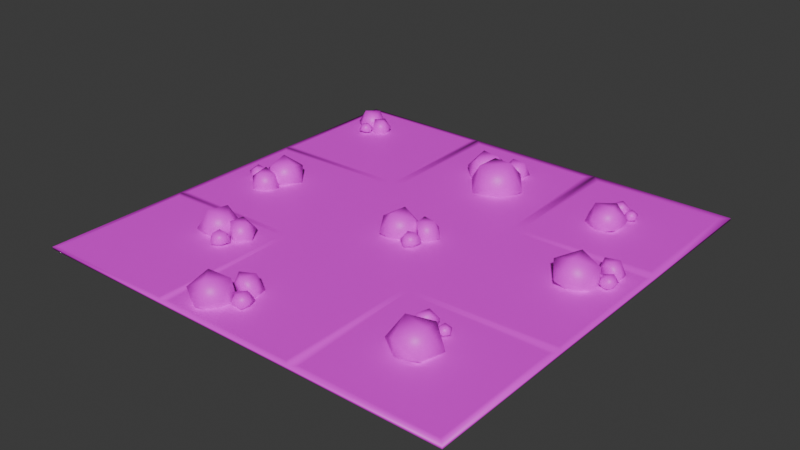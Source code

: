# Source: farm.blend  (saved by Blender 4.1.24; exported with 4.5.12 LTS)
import bpy
from mathutils import Matrix  # noqa: F401  (used for matrix-valued properties, if any)

bpy.ops.wm.read_factory_settings(use_empty=True)
scene = bpy.context.scene
scene.name = 'Scene'

# ---- collections
col_collection = bpy.data.collections.new('Collection'); scene.collection.children.link(col_collection)

# ---- images (referenced by path relative to the original .blend; pixels are not part of the script)
import os
ASSET_DIR = os.environ.get("B2B_ASSET_DIR", "")  # directory of the original .blend (textures are referenced by path, not embedded)
HERE = os.path.dirname(os.path.abspath(__file__))  # packed textures are extracted next to this script under _unpacked/

def load_image(name, relpath, width, height, colorspace="sRGB"):
    """Load a texture the original file referenced (path relative to the .blend, or extracted next to this script)."""
    p = next((c for c in (os.path.join(HERE, relpath), os.path.join(ASSET_DIR, relpath)) if relpath and os.path.exists(c)), "")
    if p:
        img = bpy.data.images.load(p, check_existing=True)
        img.name = name
    else:  # same state as the original file: an image datablock whose file is absent (Cycles renders it pink)
        img = bpy.data.images.new(name, width, height)
        img.source = "FILE"
        img.filepath = "//" + (relpath or name)
    img.colorspace_settings.name = colorspace
    return img
img_farm = load_image('farm', 'farm.png', 1024, 1024, 'sRGB')

# ---- materials (node trees are filled in below, after node groups)
mat_material_006 = bpy.data.materials.new('Material.006')

# ---- material node trees
mat_material_006.use_nodes = True; mat_material_006.node_tree.nodes.clear()
_N = mat_material_006.node_tree.nodes; _L = mat_material_006.node_tree.links
n0 = _N.new('ShaderNodeBsdfPrincipled'); n0.name = 'Principled BSDF'; n0.location = (10, 300)
n1 = _N.new('ShaderNodeOutputMaterial'); n1.name = 'Material Output'; n1.location = (300, 300)
n2 = _N.new('ShaderNodeTexImage'); n2.name = 'Image Texture'; n2.location = (-280, 275)
n2.image = img_farm
_L.new(n0.outputs[0], n1.inputs[0])
_L.new(n2.outputs[0], n0.inputs[0])
n1.is_active_output = True

# ---- world
world_world = bpy.data.worlds.new('World'); scene.world = world_world
world_world.use_nodes = True; world_world.node_tree.nodes.clear()
_N = world_world.node_tree.nodes; _L = world_world.node_tree.links
n0 = _N.new('ShaderNodeOutputWorld'); n0.name = 'World Output'; n0.location = (300, 300)
n1 = _N.new('ShaderNodeBackground'); n1.name = 'Background'; n1.location = (10, 300)
n1.inputs[0].default_value = (0.05088, 0.05088, 0.05088, 1.0)
_L.new(n1.outputs[0], n0.inputs[0])
n0.is_active_output = True
world_world.color = (0.05088, 0.05088, 0.05088)
world_world.use_sun_shadow = False
world_world.sun_shadow_jitter_overblur = 0.0

# ---- meshes
me_plane = bpy.data.meshes.new('Plane')
me_plane.from_pydata([(-1.0, -1.0, 0.0), (1.0, -1.0, 0.0), (-1.0, 1.0, 0.0), (1.0, 1.0, 0.0), (-1.0, 0.3333, 0.0), (-1.0, -0.3333, 0.0), (1.0, -0.3333, 0.0), (1.0, 0.3333, 0.0), (-0.3333, -1.0, 0.0), (0.3333, -1.0, 0.0), (0.3333, 1.0, 0.0), (-0.3333, 1.0, 0.0), (0.3072, -0.3595, 0.0), (-0.3566, -0.3566, 0.0), (0.3031, 0.3031, 0.0), (-0.3584, 0.3083, 0.0), (-0.9767, -0.3566, 0.0), (-0.9767, -0.9767, 0.0), (-0.3584, -0.3083, 0.0), (-0.3566, -0.9767, 0.0), (-0.975, -0.3083, 0.0), (-0.975, 0.3083, 0.0), (-0.3072, -0.3595, 0.0), (-0.3591, 0.3591, 0.0), (-0.3591, 0.9742, 0.0), (-0.9742, 0.9742, 0.0), (-0.9742, 0.3591, 0.0), (-0.3031, 0.3031, 0.0), (-0.3072, -0.9739, 0.0), (0.3031, -0.3031, 0.0), (0.3072, -0.9739, 0.0), (-0.3031, -0.3031, 0.0), (0.3641, -0.3641, 0.0), (-0.3333, -0.3333, 0.0), (0.2982, 0.3684, 0.0), (-0.2982, 0.3684, 0.0), (-0.2982, 0.9649, 0.0), (0.2982, 0.9649, 0.0), (0.3592, 0.3075, 0.0), (-0.3333, 0.3333, 0.0), (0.3641, -0.9692, 0.0), (0.9692, -0.9692, 0.0), (0.9692, -0.3641, 0.0), (0.3592, -0.3075, 0.0), (0.9741, -0.3075, 0.0), (0.3333, -0.3333, 0.0), (0.9741, 0.3075, 0.0), (0.3726, 0.3726, 0.0), (0.9607, 0.3726, 0.0), (0.9607, 0.9607, 0.0), (0.3726, 0.9607, 0.0), (0.3333, 0.3333, 0.0), (-0.04266, -0.08311, 0.01637), (-0.08742, -0.002846, 0.05111), (-0.06806, -0.01063, -0.01785), (0.01899, -0.05509, -0.01658), (0.05343, -0.07478, 0.03506), (-0.01233, -0.04249, 0.1005), (-0.05343, 0.07478, 0.001394), (0.01233, 0.04249, -0.02584), (0.08742, 0.002846, -0.01465), (0.06806, 0.01063, 0.08135), (-0.01899, 0.05509, 0.09127), (0.04266, 0.08311, 0.02009), (-0.6487, -0.5368, 0.01637), (-0.6757, -0.449, 0.05111), (-0.6584, -0.4606, -0.01785), (-0.5825, -0.5223, -0.01658), (-0.553, -0.5487, 0.03506), (-0.6105, -0.5034, 0.1005), (-0.6262, -0.3802, 0.001394), (-0.5687, -0.4255, -0.02584), (-0.5035, -0.4799, -0.01465), (-0.5208, -0.4683, 0.08135), (-0.5967, -0.4066, 0.09127), (-0.5305, -0.3921, 0.02009), (-0.7989, 0.1469, 0.01637), (-0.7072, 0.1521, 0.05111), (-0.7226, 0.1381, -0.01785), (-0.8006, 0.07921, -0.01658), (-0.8334, 0.05682, 0.03506), (-0.7756, 0.1019, 0.1005), (-0.6522, 0.08767, 0.001394), (-0.7099, 0.0426, -0.02584), (-0.7784, -0.007645, -0.01465), (-0.7629, 0.006368, 0.08135), (-0.6849, 0.06528, 0.09127), (-0.6866, -0.002416, 0.02009), (-0.9235, 0.7848, 0.01793), (-0.9102, 0.8531, 0.04424), (-0.9028, 0.8392, -0.007975), (-0.8741, 0.7709, -0.007016), (-0.8638, 0.7427, 0.03209), (-0.8861, 0.7935, 0.08165), (-0.8526, 0.8814, 0.006596), (-0.8303, 0.8306, -0.01402), (-0.8063, 0.771, -0.005553), (-0.8137, 0.785, 0.06714), (-0.8423, 0.8532, 0.07465), (-0.7929, 0.8393, 0.02075), (0.1858, 0.6227, 0.01387), (0.1251, 0.5105, 0.06208), (0.1198, 0.539, -0.03362), (0.1071, 0.674, -0.03186), (0.1045, 0.729, 0.03981), (0.1156, 0.628, 0.1307), (0.008829, 0.4926, -0.006913), (-0.002271, 0.5936, -0.04471), (-0.01169, 0.7111, -0.02918), (-0.00641, 0.6826, 0.1041), (0.006271, 0.5476, 0.1178), (-0.07242, 0.599, 0.01903), (0.05831, 0.08488, -0.001378), (0.1192, 0.07193, -0.03992), (0.07976, 0.03597, -0.03422), (0.05694, 0.04191, 0.03475), (0.07304, 0.07208, 0.06923), (0.1237, 0.103, 0.02627), (0.1359, 0.0009541, -0.03278), (0.1049, -0.009954, 0.01535), (0.0897, 0.001101, 0.07638), (0.1431, 0.05123, 0.07433), (0.1716, 0.05114, 0.006865), (0.1506, -0.01184, 0.03783), (-0.1945, -0.7356, -0.001378), (-0.1382, -0.7089, -0.03992), (-0.1478, -0.7615, -0.03422), (-0.1695, -0.7706, 0.03475), (-0.175, -0.7369, 0.06923), (-0.1535, -0.6815, 0.02627), (-0.08187, -0.7552, -0.03278), (-0.09989, -0.7827, 0.01535), (-0.1187, -0.7832, 0.07638), (-0.1067, -0.7109, 0.07433), (-0.08393, -0.6937, 0.006865), (-0.0624, -0.7564, 0.03783), (-0.5148, -0.3936, -0.001378), (-0.4579, -0.419, -0.03992), (-0.5041, -0.4459, -0.03422), (-0.5252, -0.4354, 0.03475), (-0.5031, -0.4092, 0.06923), (-0.4471, -0.3896, 0.02627), (-0.4565, -0.4919, -0.03278), (-0.4891, -0.4961, 0.01535), (-0.5016, -0.4821, 0.07638), (-0.439, -0.4442, 0.07433), (-0.4111, -0.4503, 0.006865), (-0.4447, -0.5075, 0.03783), (-0.6918, -0.01727, -0.001378), (-0.7301, -0.06644, -0.03992), (-0.7452, -0.01521, -0.03422), (-0.7299, 0.002718, 0.03475), (-0.7098, -0.02494, 0.06923), (-0.7041, -0.084, 0.02627), (-0.8012, -0.05045, -0.03278), (-0.7975, -0.01779, 0.01535), (-0.7809, -0.00894, 0.07638), (-0.7591, -0.07885, 0.07433), (-0.7717, -0.1045, 0.006865), (-0.8192, -0.05811, 0.03783), (-0.783, 0.8327, 0.004497), (-0.7541, 0.7954, -0.02469), (-0.7945, 0.7939, -0.02037), (-0.8048, 0.8085, 0.03185), (-0.7808, 0.8181, 0.05796), (-0.7364, 0.8112, 0.02543), (-0.7791, 0.7462, -0.01928), (-0.8024, 0.7551, 0.01716), (-0.8058, 0.7689, 0.06337), (-0.7504, 0.7718, 0.06182), (-0.7339, 0.7578, 0.01074), (-0.7769, 0.7316, 0.03419), (-0.08614, 0.616, -0.01076), (-0.1163, 0.697, -0.06425), (-0.04479, 0.6775, -0.05634), (-0.03478, 0.6463, 0.03938), (-0.08211, 0.6428, 0.08723), (-0.156, 0.6791, 0.02761), (-0.04555, 0.7693, -0.05433), (-0.009702, 0.7411, 0.01245), (-0.01135, 0.7151, 0.09715), (-0.1098, 0.7403, 0.0943), (-0.1309, 0.7739, 0.0006797), (-0.04152, 0.7961, 0.04366), (0.5818, 0.6995, 0.006517), (0.601, 0.7369, -0.01945), (0.6174, 0.7049, -0.01561), (0.6095, 0.6911, 0.03085), (0.5927, 0.7069, 0.05408), (0.5815, 0.7452, 0.02514), (0.65, 0.7352, -0.01463), (0.6517, 0.7131, 0.01778), (0.6418, 0.7052, 0.0589), (0.6186, 0.7487, 0.05751), (0.6237, 0.7673, 0.01207), (0.661, 0.7425, 0.03293), (0.8051, 0.2552, 0.001458), (0.8587, 0.2676, -0.03257), (0.8405, 0.2241, -0.02753), (0.82, 0.2203, 0.03335), (0.8217, 0.2505, 0.06379), (0.8506, 0.2941, 0.02586), (0.8985, 0.217, -0.02626), (0.8778, 0.1967, 0.01622), (0.8615, 0.1999, 0.0701), (0.8855, 0.2599, 0.06829), (0.9084, 0.2705, 0.008734), (0.9151, 0.2123, 0.03607), (0.07149, -0.03597, 0.002724), (0.1079, -0.01554, 0.02594), (0.1112, -0.03104, -0.005263), (0.08385, -0.0698, -0.003689), (0.06574, -0.08002, 0.02016), (0.07768, -0.04418, 0.04934), (0.1474, -0.0405, 0.01629), (0.1308, -0.0726, 0.004697), (0.1053, -0.105, 0.01052), (0.09856, -0.08683, 0.05415), (0.1246, -0.04698, 0.05772), (0.1416, -0.08456, 0.03373), (-0.1107, -0.8237, 0.002724), (-0.09415, -0.7854, 0.02594), (-0.08205, -0.7956, -0.005263), (-0.0803, -0.8431, -0.003689), (-0.08848, -0.8622, 0.02016), (-0.1008, -0.8264, 0.04934), (-0.04759, -0.7812, 0.01629), (-0.04132, -0.8168, 0.004697), (-0.04192, -0.858, 0.01052), (-0.05827, -0.8477, 0.05415), (-0.06178, -0.8002, 0.05772), (-0.02542, -0.8197, 0.03373), (-0.5272, -0.5146, 0.002724), (-0.4874, -0.5022, 0.02594), (-0.4873, -0.518, -0.005263), (-0.5222, -0.5502, -0.003689), (-0.542, -0.5564, 0.02016), (-0.5229, -0.5239, 0.04934), (-0.4539, -0.5348, 0.01629), (-0.4769, -0.5628, 0.004697), (-0.5086, -0.5891, 0.01052), (-0.5113, -0.57, 0.05415), (-0.4776, -0.5364, 0.05772), (-0.4687, -0.5767, 0.03373), (-0.8063, 0.02363, 0.002724), (-0.8038, -0.01801, 0.02594), (-0.8193, -0.01429, -0.005263), (-0.8422, 0.02728, -0.003689), (-0.8435, 0.04803, 0.02016), (-0.8164, 0.02164, 0.04934), (-0.8435, -0.04268, 0.01629), (-0.8652, -0.0137, 0.004697), (-0.8832, 0.02336, 0.01052), (-0.8639, 0.02148, 0.05415), (-0.8394, -0.01934, 0.05772), (-0.8807, -0.01828, 0.03373), (-0.8344, 0.7563, 0.007603), (-0.8034, 0.7504, 0.02518), (-0.809, 0.7398, 0.001555), (-0.8438, 0.7307, 0.002747), (-0.8593, 0.7337, 0.02081), (-0.8349, 0.7486, 0.04289), (-0.7927, 0.7166, 0.01788), (-0.818, 0.7062, 0.009096), (-0.8486, 0.6999, 0.01351), (-0.8436, 0.7137, 0.04654), (-0.8091, 0.724, 0.04924), (-0.8176, 0.694, 0.03108), (0.04563, 0.7213, -0.005067), (-0.005356, 0.7487, 0.02715), (0.01028, 0.7642, -0.01615), (0.07607, 0.761, -0.01397), (0.1015, 0.7474, 0.01914), (0.05065, 0.7347, 0.05962), (-0.005534, 0.8136, 0.01376), (0.04445, 0.818, -0.002329), (0.1013, 0.8123, 0.005753), (0.08508, 0.7909, 0.06631), (0.01903, 0.7917, 0.07126), (0.05036, 0.8397, 0.03797), (0.6627, 0.6868, 0.009281), (0.6558, 0.714, 0.02492), (0.6665, 0.7135, 0.0039), (0.6869, 0.6889, 0.004961), (0.6903, 0.6753, 0.02103), (0.6691, 0.6894, 0.04068), (0.679, 0.7353, 0.01842), (0.697, 0.7189, 0.01061), (0.7135, 0.6966, 0.01453), (0.7005, 0.6954, 0.04393), (0.6792, 0.7194, 0.04633), (0.7067, 0.7238, 0.03017), (0.8607, 0.1635, 0.005079), (0.8822, 0.1934, 0.02557), (0.8907, 0.1822, -0.001972), (0.8833, 0.141, -0.0005821), (0.8726, 0.1261, 0.02047), (0.8688, 0.1592, 0.04623), (0.9232, 0.1882, 0.01706), (0.9218, 0.1563, 0.00682), (0.9135, 0.1208, 0.01196), (0.9014, 0.1329, 0.05048), (0.9073, 0.1745, 0.05363), (0.935, 0.1508, 0.03245), (-1.0, -1.0, -0.01), (1.0, -1.0, -0.01), (-1.0, 1.0, -0.01), (1.0, 1.0, -0.01), (-1.0, 0.3333, -0.01), (-1.0, -0.3333, -0.01), (1.0, -0.3333, -0.01), (1.0, 0.3333, -0.01), (-0.3333, -1.0, -0.01), (0.3333, -1.0, -0.01), (0.3333, 1.0, -0.01), (-0.3333, 1.0, -0.01), (0.3072, -0.3595, -0.01), (-0.3566, -0.3566, -0.01), (0.3031, 0.3031, -0.01), (-0.3584, 0.3083, -0.01), (-0.9767, -0.3566, -0.01), (-0.9767, -0.9767, -0.01), (-0.3584, -0.3083, -0.01), (-0.3566, -0.9767, -0.01), (-0.975, -0.3083, -0.01), (-0.975, 0.3083, -0.01), (-0.3072, -0.3595, -0.01), (-0.3591, 0.3591, -0.01), (-0.3591, 0.9742, -0.01), (-0.9742, 0.9742, -0.01), (-0.9742, 0.3591, -0.01), (-0.3031, 0.3031, -0.01), (-0.3072, -0.9739, -0.01), (0.3031, -0.3031, -0.01), (0.3072, -0.9739, -0.01), (-0.3031, -0.3031, -0.01), (0.3641, -0.3641, -0.01), (-0.3333, -0.3333, -0.01), (0.2982, 0.3684, -0.01), (-0.2982, 0.3684, -0.01), (-0.2982, 0.9649, -0.01), (0.2982, 0.9649, -0.01), (0.3592, 0.3075, -0.01), (-0.3333, 0.3333, -0.01), (0.3641, -0.9692, -0.01), (0.9692, -0.9692, -0.01), (0.9692, -0.3641, -0.01), (0.3592, -0.3075, -0.01), (0.9741, -0.3075, -0.01), (0.3333, -0.3333, -0.01), (0.9741, 0.3075, -0.01), (0.3726, 0.3726, -0.01), (0.9607, 0.3726, -0.01), (0.9607, 0.9607, -0.01), (0.3726, 0.9607, -0.01), (0.3333, 0.3333, -0.01), (-0.03824, -0.0743, 0.01807), (-0.07797, -0.002532, 0.04783), (-0.06146, -0.009372, -0.01045), (0.01745, -0.04962, -0.008353), (0.04774, -0.06663, 0.03401), (-0.01101, -0.03795, 0.09172), (-0.04798, 0.06716, 0.00487), (0.01151, 0.03901, -0.0165), (0.07905, 0.002719, -0.009168), (0.06078, 0.009493, 0.0746), (-0.01695, 0.04919, 0.08345), (0.03819, 0.07421, 0.02091), (-0.1746, -0.9588, 0.01615), (-0.2648, -0.9193, 0.05191), (-0.2441, -0.9138, -0.01811), (-0.1394, -0.8947, -0.01559), (-0.09807, -0.8888, 0.0353), (-0.1751, -0.9043, 0.1046), (-0.287, -0.8309, 0.000296), (-0.2097, -0.8144, -0.02538), (-0.1187, -0.7998, -0.01657), (-0.1411, -0.8066, 0.08407), (-0.2443, -0.8254, 0.09471), (-0.2099, -0.7613, 0.01957), (-0.6425, -0.5291, 0.01807), (-0.6664, -0.4507, 0.04783), (-0.6516, -0.4608, -0.01045), (-0.5829, -0.5166, -0.008353), (-0.5568, -0.5396, 0.03401), (-0.6083, -0.4993, 0.09172), (-0.6225, -0.3888, 0.00487), (-0.5702, -0.4287, -0.0165), (-0.5117, -0.4783, -0.009168), (-0.5282, -0.4679, 0.0746), (-0.5959, -0.4128, 0.08345), (-0.5368, -0.3999, 0.02091), (-0.7929, 0.1391, 0.01807), (-0.711, 0.1435, 0.04783), (-0.7244, 0.1316, -0.01045), (-0.795, 0.07821, -0.008353), (-0.8235, 0.05838, 0.03401), (-0.7721, 0.09871, 0.09172), (-0.6614, 0.08609, 0.00487), (-0.7127, 0.04486, -0.0165), (-0.7748, -6.629e-05, -0.009168), (-0.7608, 0.01342, 0.0746), (-0.6911, 0.06602, 0.08345), (-0.6927, 0.005497, 0.02091), (-0.9144, 0.7887, 0.01964), (-0.9028, 0.8473, 0.04096), (-0.8969, 0.8359, -0.0005751), (-0.8718, 0.7761, 0.001215), (-0.8629, 0.7526, 0.03103), (-0.8822, 0.7961, 0.07284), (-0.8534, 0.8721, 0.01007), (-0.8332, 0.8285, -0.004683), (-0.8127, 0.7763, -6.922e-05), (-0.82, 0.7888, 0.06038), (-0.8445, 0.8474, 0.06683), (-0.8021, 0.8354, 0.02158), (0.176, 0.6217, 0.01557), (0.1197, 0.5183, 0.05881), (0.1152, 0.5439, -0.02622), (0.1033, 0.6698, -0.02363), (0.1007, 0.7199, 0.03876), (0.1111, 0.6267, 0.1219), (0.01234, 0.5013, -0.003436), (0.001103, 0.5948, -0.03537), (-0.0071, 0.7041, -0.0237), (-0.001545, 0.6771, 0.0973), (0.01016, 0.5525, 0.11), (-0.06251, 0.6, 0.01986), (0.6899, 0.5462, 0.01576), (0.6027, 0.525, 0.04753), (0.6145, 0.54, -0.01415), (0.6801, 0.6124, -0.01124), (0.7063, 0.6393, 0.03272), (0.6593, 0.5855, 0.09537), (0.5375, 0.5764, 0.001436), (0.5839, 0.6318, -0.02008), (0.6422, 0.6928, -0.01374), (0.6297, 0.6748, 0.07665), (0.5656, 0.6041, 0.08633), (0.555, 0.6696, 0.01857), (0.741, 0.01896, 0.02962), (0.6797, 0.1073, 0.07134), (0.69, 0.09505, -0.006996), (0.8014, 0.05978, -0.01899), (0.8531, 0.04924, 0.02977), (0.7832, 0.08081, 0.1158), (0.693, 0.1993, 0.003192), (0.7716, 0.173, -0.03543), (0.8683, 0.141, -0.03902), (0.8609, 0.1558, 0.07317), (0.7537, 0.1918, 0.09933), (0.8055, 0.2287, 0.003509), (0.6738, -0.7146, 0.01673), (0.573, -0.7264, 0.07536), (0.5764, -0.7224, -0.005752), (0.6595, -0.6402, -0.03028), (0.7015, -0.5998, 0.01372), (0.6534, -0.6475, 0.1093), (0.4878, -0.6689, 0.01919), (0.5428, -0.6113, -0.0286), (0.6173, -0.5407, -0.04325), (0.6184, -0.5412, 0.07204), (0.5389, -0.6194, 0.1106), (0.5165, -0.5542, 0.0162), (0.06591, 0.07909, 0.001581), (0.1173, 0.06699, -0.03145), (0.08582, 0.03863, -0.02673), (0.06656, 0.04446, 0.03375), (0.07818, 0.0674, 0.06204), (0.1209, 0.09346, 0.02512), (0.1328, 0.007052, -0.02548), (0.1088, -0.0008774, 0.01689), (0.09331, 0.007189, 0.06932), (0.1375, 0.04912, 0.06628), (0.162, 0.04904, 0.008496), (0.1447, -0.0042, 0.03529), (-0.1849, -0.7356, 0.001581), (-0.1367, -0.714, -0.03145), (-0.1445, -0.7557, -0.02673), (-0.1634, -0.7627, 0.03375), (-0.1681, -0.7375, 0.06204), (-0.1499, -0.6908, 0.02512), (-0.08803, -0.7522, -0.02548), (-0.1023, -0.7731, 0.01689), (-0.1195, -0.7761, 0.06932), (-0.1098, -0.716, 0.06628), (-0.09032, -0.7012, 0.008496), (-0.07175, -0.754, 0.03529), (-0.5086, -0.4009, 0.001581), (-0.4609, -0.4234, -0.03145), (-0.4976, -0.4446, -0.02673), (-0.5152, -0.4349, 0.03375), (-0.4991, -0.4149, 0.06204), (-0.4518, -0.3983, 0.02512), (-0.4582, -0.4853, -0.02548), (-0.4834, -0.488, 0.01689), (-0.4968, -0.4769, 0.06932), (-0.4448, -0.4451, 0.06628), (-0.4209, -0.4503, 0.008496), (-0.4489, -0.4988, 0.03529), (-0.7004, -0.02158, 0.001581), (-0.7337, -0.06254, -0.03145), (-0.7455, -0.02183, -0.02673), (-0.7318, -0.007047, 0.03375), (-0.7162, -0.02751, 0.06204), (-0.7115, -0.07735, 0.02512), (-0.7944, -0.05033, -0.02548), (-0.791, -0.02526, 0.01689), (-0.777, -0.01485, 0.06932), (-0.7586, -0.07294, 0.06628), (-0.7694, -0.09491, 0.008496), (-0.8097, -0.05612, 0.03529), (-0.781, 0.8234, 0.007456), (-0.7588, 0.7929, -0.01621), (-0.7882, 0.792, -0.01288), (-0.7958, 0.8042, 0.03085), (-0.7799, 0.8112, 0.05077), (-0.7446, 0.8057, 0.02428), (-0.7776, 0.7529, -0.01198), (-0.7936, 0.7595, 0.0187), (-0.7991, 0.7712, 0.05631), (-0.756, 0.7738, 0.05376), (-0.7427, 0.7624, 0.01237), (-0.7765, 0.7413, 0.03165), (-0.08532, 0.6255, -0.0078), (-0.1111, 0.698, -0.05578), (-0.05029, 0.6812, -0.04885), (-0.04209, 0.6531, 0.03838), (-0.08091, 0.6496, 0.08004), (-0.1465, 0.6819, 0.02646), (-0.04905, 0.7634, -0.04704), (-0.01946, 0.7395, 0.01399), (-0.01842, 0.7149, 0.09009), (-0.105, 0.7368, 0.08625), (-0.124, 0.7668, 0.002311), (-0.0448, 0.787, 0.04112), (0.5894, 0.7054, 0.009477), (0.6052, 0.7337, -0.01097), (0.6164, 0.7114, -0.008115), (0.6096, 0.701, 0.02985), (0.5986, 0.7106, 0.04689), (0.59, 0.7401, 0.02399), (0.6434, 0.7338, -0.007334), (0.6439, 0.7193, 0.01932), (0.6369, 0.7103, 0.05183), (0.6192, 0.7428, 0.04946), (0.6232, 0.7574, 0.0137), (0.652, 0.7388, 0.03039), (0.8144, 0.2532, 0.004417), (0.859, 0.2623, -0.02409), (0.8449, 0.2291, -0.02004), (0.8277, 0.2267, 0.03235), (0.8283, 0.2484, 0.0566), (0.8522, 0.2843, 0.02471), (0.8931, 0.2212, -0.01896), (0.8775, 0.2066, 0.01776), (0.8622, 0.2069, 0.06304), (0.8814, 0.2557, 0.06024), (0.9005, 0.2645, 0.01037), (0.9065, 0.2167, 0.03353), (0.5023, -0.5343, 0.004417), (0.5158, -0.4909, -0.02409), (0.5381, -0.5193, -0.02004), (0.5319, -0.5355, 0.03235), (0.5132, -0.5245, 0.0566), (0.4932, -0.4863, 0.02471), (0.5682, -0.4808, -0.01896), (0.5735, -0.5016, 0.01776), (0.5658, -0.5148, 0.06304), (0.5324, -0.4745, 0.06024), (0.5338, -0.4534, 0.01037), (0.5786, -0.4713, 0.03353), (0.07878, -0.04086, 0.007513), (0.1075, -0.02543, 0.02449), (0.1095, -0.03612, 0.003182), (0.08722, -0.06723, 0.005365), (0.07468, -0.07556, 0.02049), (0.08404, -0.04772, 0.04248), (0.1384, -0.0443, 0.01836), (0.1252, -0.06956, 0.01243), (0.1051, -0.09572, 0.01429), (0.1003, -0.08098, 0.04624), (0.1206, -0.0499, 0.04902), (0.1336, -0.07908, 0.0313), (-0.1019, -0.8231, 0.007513), (-0.08843, -0.7934, 0.02449), (-0.08032, -0.8007, 0.003182), (-0.07918, -0.839, 0.005365), (-0.08409, -0.8532, 0.02049), (-0.09355, -0.8254, 0.04248), (-0.05245, -0.7897, 0.01836), (-0.04759, -0.8178, 0.01243), (-0.0477, -0.8508, 0.01429), (-0.06042, -0.8419, 0.04624), (-0.06316, -0.8049, 0.04902), (-0.0351, -0.8202, 0.0313), (-0.5211, -0.5209, 0.007513), (-0.4898, -0.5118, 0.02449), (-0.49, -0.5227, 0.003182), (-0.5183, -0.5484, 0.005365), (-0.5323, -0.5539, 0.02049), (-0.5174, -0.5287, 0.04248), (-0.4635, -0.5367, 0.01836), (-0.4817, -0.5586, 0.01243), (-0.5068, -0.58, 0.01429), (-0.5084, -0.5646, 0.04624), (-0.4821, -0.5384, 0.04902), (-0.4754, -0.5697, 0.0313), (-0.8139, 0.01921, 0.007513), (-0.8126, -0.01337, 0.02449), (-0.8231, -0.01054, 0.003182), (-0.8413, 0.02312, 0.005365), (-0.8433, 0.03804, 0.02049), (-0.8224, 0.01747, 0.04248), (-0.843, -0.03291, 0.01836), (-0.86, -0.01003, 0.01243), (-0.8747, 0.01949, 0.01429), (-0.8594, 0.01734, 0.04624), (-0.8403, -0.01449, 0.04902), (-0.8722, -0.01346, 0.0313), (-0.832, 0.7479, 0.01239), (-0.8101, 0.7431, 0.02373), (-0.8136, 0.737, 0.01), (-0.8396, 0.7305, 0.0118), (-0.8496, 0.7313, 0.02113), (-0.8323, 0.7418, 0.03604), (-0.8021, 0.7196, 0.01995), (-0.8203, 0.7121, 0.01683), (-0.8428, 0.7071, 0.01728), (-0.8385, 0.717, 0.03863), (-0.814, 0.7244, 0.04054), (-0.8202, 0.7033, 0.02865), (0.04586, 0.7301, -0.0002776), (0.00318, 0.7537, 0.0257), (0.01548, 0.7655, -0.007707), (0.07209, 0.7624, -0.004913), (0.09296, 0.7525, 0.01946), (0.05023, 0.742, 0.05277), (0.002507, 0.808, 0.01583), (0.04486, 0.8117, 0.005407), (0.09363, 0.8071, 0.009523), (0.07919, 0.7892, 0.05839), (0.02362, 0.7899, 0.06256), (0.05003, 0.83, 0.03553), (0.6693, 0.6926, 0.01407), (0.6653, 0.7111, 0.02347), (0.671, 0.7105, 0.01235), (0.6853, 0.6928, 0.01401), (0.6884, 0.6851, 0.02136), (0.6742, 0.6946, 0.03383), (0.6803, 0.7257, 0.02049), (0.6926, 0.7143, 0.01835), (0.7045, 0.6988, 0.0183), (0.6953, 0.6987, 0.03601), (0.681, 0.7148, 0.03763), (0.6993, 0.7175, 0.02773), (0.8694, 0.1621, 0.009868), (0.8861, 0.1843, 0.02412), (0.8913, 0.1769, 0.006473), (0.8852, 0.1448, 0.008472), (0.8788, 0.1339, 0.0208), (0.876, 0.1587, 0.03937), (0.9166, 0.1809, 0.01913), (0.9155, 0.1567, 0.01456), (0.9094, 0.1292, 0.01573), (0.9005, 0.1389, 0.04257), (0.905, 0.1701, 0.04493), (0.9254, 0.1523, 0.03002), (0.6086, -0.5301, 0.009868), (0.5972, -0.5048, 0.02412), (0.6062, -0.5037, 0.006473), (0.6314, -0.5246, 0.008472), (0.6378, -0.5354, 0.0208), (0.6148, -0.5259, 0.03937), (0.6149, -0.4797, 0.01913), (0.6356, -0.4923, 0.01456), (0.6567, -0.5109, 0.01573), (0.6439, -0.514, 0.04257), (0.6187, -0.4951, 0.04493), (0.6441, -0.4857, 0.03002)], [], [(47, 48, 49, 50), (40, 41, 42, 32), (43, 44, 46, 38), (20, 18, 15, 21), (31, 29, 14, 27), (17, 19, 13, 16), (28, 30, 12, 22), (26, 23, 24, 25), (35, 34, 37, 36), (17, 16, 5, 0), (16, 13, 33, 5), (19, 17, 0, 8), (13, 19, 8, 33), (20, 21, 4, 5), (18, 20, 5, 33), (21, 15, 39, 4), (15, 18, 33, 39), (25, 24, 11, 2), (26, 25, 2, 4), (23, 26, 4, 39), (24, 23, 39, 11), (30, 28, 8, 9), (22, 12, 45, 33), (28, 22, 33, 8), (12, 30, 9, 45), (29, 31, 33, 45), (27, 14, 51, 39), (31, 27, 39, 33), (14, 29, 45, 51), (36, 37, 10, 11), (34, 35, 39, 51), (35, 36, 11, 39), (37, 34, 51, 10), (41, 40, 9, 1), (42, 41, 1, 6), (32, 42, 6, 45), (40, 32, 45, 9), (46, 44, 6, 7), (44, 43, 45, 6), (38, 46, 7, 51), (43, 38, 51, 45), (49, 48, 7, 3), (50, 49, 3, 10), (48, 47, 51, 7), (47, 50, 10, 51), (52, 53, 54), (53, 52, 57), (52, 54, 55), (52, 55, 56), (52, 56, 57), (53, 57, 62), (54, 53, 58), (55, 54, 59), (56, 55, 60), (57, 56, 61), (53, 62, 58), (54, 58, 59), (55, 59, 60), (56, 60, 61), (57, 61, 62), (58, 62, 63), (59, 58, 63), (60, 59, 63), (61, 60, 63), (62, 61, 63), (64, 65, 66), (65, 64, 69), (64, 66, 67), (64, 67, 68), (64, 68, 69), (65, 69, 74), (66, 65, 70), (67, 66, 71), (68, 67, 72), (69, 68, 73), (65, 74, 70), (66, 70, 71), (67, 71, 72), (68, 72, 73), (69, 73, 74), (70, 74, 75), (71, 70, 75), (72, 71, 75), (73, 72, 75), (74, 73, 75), (76, 77, 78), (77, 76, 81), (76, 78, 79), (76, 79, 80), (76, 80, 81), (77, 81, 86), (78, 77, 82), (79, 78, 83), (80, 79, 84), (81, 80, 85), (77, 86, 82), (78, 82, 83), (79, 83, 84), (80, 84, 85), (81, 85, 86), (82, 86, 87), (83, 82, 87), (84, 83, 87), (85, 84, 87), (86, 85, 87), (88, 89, 90), (89, 88, 93), (88, 90, 91), (88, 91, 92), (88, 92, 93), (89, 93, 98), (90, 89, 94), (91, 90, 95), (92, 91, 96), (93, 92, 97), (89, 98, 94), (90, 94, 95), (91, 95, 96), (92, 96, 97), (93, 97, 98), (94, 98, 99), (95, 94, 99), (96, 95, 99), (97, 96, 99), (98, 97, 99), (100, 101, 102), (101, 100, 105), (100, 102, 103), (100, 103, 104), (100, 104, 105), (101, 105, 110), (102, 101, 106), (103, 102, 107), (104, 103, 108), (105, 104, 109), (101, 110, 106), (102, 106, 107), (103, 107, 108), (104, 108, 109), (105, 109, 110), (106, 110, 111), (107, 106, 111), (108, 107, 111), (109, 108, 111), (110, 109, 111), (112, 113, 114), (113, 112, 117), (112, 114, 115), (112, 115, 116), (112, 116, 117), (113, 117, 122), (114, 113, 118), (115, 114, 119), (116, 115, 120), (117, 116, 121), (113, 122, 118), (114, 118, 119), (115, 119, 120), (116, 120, 121), (117, 121, 122), (118, 122, 123), (119, 118, 123), (120, 119, 123), (121, 120, 123), (122, 121, 123), (124, 125, 126), (125, 124, 129), (124, 126, 127), (124, 127, 128), (124, 128, 129), (125, 129, 134), (126, 125, 130), (127, 126, 131), (128, 127, 132), (129, 128, 133), (125, 134, 130), (126, 130, 131), (127, 131, 132), (128, 132, 133), (129, 133, 134), (130, 134, 135), (131, 130, 135), (132, 131, 135), (133, 132, 135), (134, 133, 135), (136, 137, 138), (137, 136, 141), (136, 138, 139), (136, 139, 140), (136, 140, 141), (137, 141, 146), (138, 137, 142), (139, 138, 143), (140, 139, 144), (141, 140, 145), (137, 146, 142), (138, 142, 143), (139, 143, 144), (140, 144, 145), (141, 145, 146), (142, 146, 147), (143, 142, 147), (144, 143, 147), (145, 144, 147), (146, 145, 147), (148, 149, 150), (149, 148, 153), (148, 150, 151), (148, 151, 152), (148, 152, 153), (149, 153, 158), (150, 149, 154), (151, 150, 155), (152, 151, 156), (153, 152, 157), (149, 158, 154), (150, 154, 155), (151, 155, 156), (152, 156, 157), (153, 157, 158), (154, 158, 159), (155, 154, 159), (156, 155, 159), (157, 156, 159), (158, 157, 159), (160, 161, 162), (161, 160, 165), (160, 162, 163), (160, 163, 164), (160, 164, 165), (161, 165, 170), (162, 161, 166), (163, 162, 167), (164, 163, 168), (165, 164, 169), (161, 170, 166), (162, 166, 167), (163, 167, 168), (164, 168, 169), (165, 169, 170), (166, 170, 171), (167, 166, 171), (168, 167, 171), (169, 168, 171), (170, 169, 171), (172, 173, 174), (173, 172, 177), (172, 174, 175), (172, 175, 176), (172, 176, 177), (173, 177, 182), (174, 173, 178), (175, 174, 179), (176, 175, 180), (177, 176, 181), (173, 182, 178), (174, 178, 179), (175, 179, 180), (176, 180, 181), (177, 181, 182), (178, 182, 183), (179, 178, 183), (180, 179, 183), (181, 180, 183), (182, 181, 183), (184, 185, 186), (185, 184, 189), (184, 186, 187), (184, 187, 188), (184, 188, 189), (185, 189, 194), (186, 185, 190), (187, 186, 191), (188, 187, 192), (189, 188, 193), (185, 194, 190), (186, 190, 191), (187, 191, 192), (188, 192, 193), (189, 193, 194), (190, 194, 195), (191, 190, 195), (192, 191, 195), (193, 192, 195), (194, 193, 195), (196, 197, 198), (197, 196, 201), (196, 198, 199), (196, 199, 200), (196, 200, 201), (197, 201, 206), (198, 197, 202), (199, 198, 203), (200, 199, 204), (201, 200, 205), (197, 206, 202), (198, 202, 203), (199, 203, 204), (200, 204, 205), (201, 205, 206), (202, 206, 207), (203, 202, 207), (204, 203, 207), (205, 204, 207), (206, 205, 207), (208, 209, 210), (209, 208, 213), (208, 210, 211), (208, 211, 212), (208, 212, 213), (209, 213, 218), (210, 209, 214), (211, 210, 215), (212, 211, 216), (213, 212, 217), (209, 218, 214), (210, 214, 215), (211, 215, 216), (212, 216, 217), (213, 217, 218), (214, 218, 219), (215, 214, 219), (216, 215, 219), (217, 216, 219), (218, 217, 219), (220, 221, 222), (221, 220, 225), (220, 222, 223), (220, 223, 224), (220, 224, 225), (221, 225, 230), (222, 221, 226), (223, 222, 227), (224, 223, 228), (225, 224, 229), (221, 230, 226), (222, 226, 227), (223, 227, 228), (224, 228, 229), (225, 229, 230), (226, 230, 231), (227, 226, 231), (228, 227, 231), (229, 228, 231), (230, 229, 231), (232, 233, 234), (233, 232, 237), (232, 234, 235), (232, 235, 236), (232, 236, 237), (233, 237, 242), (234, 233, 238), (235, 234, 239), (236, 235, 240), (237, 236, 241), (233, 242, 238), (234, 238, 239), (235, 239, 240), (236, 240, 241), (237, 241, 242), (238, 242, 243), (239, 238, 243), (240, 239, 243), (241, 240, 243), (242, 241, 243), (244, 245, 246), (245, 244, 249), (244, 246, 247), (244, 247, 248), (244, 248, 249), (245, 249, 254), (246, 245, 250), (247, 246, 251), (248, 247, 252), (249, 248, 253), (245, 254, 250), (246, 250, 251), (247, 251, 252), (248, 252, 253), (249, 253, 254), (250, 254, 255), (251, 250, 255), (252, 251, 255), (253, 252, 255), (254, 253, 255), (256, 257, 258), (257, 256, 261), (256, 258, 259), (256, 259, 260), (256, 260, 261), (257, 261, 266), (258, 257, 262), (259, 258, 263), (260, 259, 264), (261, 260, 265), (257, 266, 262), (258, 262, 263), (259, 263, 264), (260, 264, 265), (261, 265, 266), (262, 266, 267), (263, 262, 267), (264, 263, 267), (265, 264, 267), (266, 265, 267), (268, 269, 270), (269, 268, 273), (268, 270, 271), (268, 271, 272), (268, 272, 273), (269, 273, 278), (270, 269, 274), (271, 270, 275), (272, 271, 276), (273, 272, 277), (269, 278, 274), (270, 274, 275), (271, 275, 276), (272, 276, 277), (273, 277, 278), (274, 278, 279), (275, 274, 279), (276, 275, 279), (277, 276, 279), (278, 277, 279), (280, 281, 282), (281, 280, 285), (280, 282, 283), (280, 283, 284), (280, 284, 285), (281, 285, 290), (282, 281, 286), (283, 282, 287), (284, 283, 288), (285, 284, 289), (281, 290, 286), (282, 286, 287), (283, 287, 288), (284, 288, 289), (285, 289, 290), (286, 290, 291), (287, 286, 291), (288, 287, 291), (289, 288, 291), (290, 289, 291), (292, 293, 294), (293, 292, 297), (292, 294, 295), (292, 295, 296), (292, 296, 297), (293, 297, 302), (294, 293, 298), (295, 294, 299), (296, 295, 300), (297, 296, 301), (293, 302, 298), (294, 298, 299), (295, 299, 300), (296, 300, 301), (297, 301, 302), (298, 302, 303), (299, 298, 303), (300, 299, 303), (301, 300, 303), (302, 301, 303), (351, 354, 353, 352), (344, 336, 346, 345), (347, 342, 350, 348), (324, 325, 319, 322), (335, 331, 318, 333), (321, 320, 317, 323), (332, 326, 316, 334), (330, 329, 328, 327), (339, 340, 341, 338), (321, 304, 309, 320), (320, 309, 337, 317), (323, 312, 304, 321), (317, 337, 312, 323), (324, 309, 308, 325), (322, 337, 309, 324), (325, 308, 343, 319), (319, 343, 337, 322), (329, 306, 315, 328), (330, 308, 306, 329), (327, 343, 308, 330), (328, 315, 343, 327), (334, 313, 312, 332), (326, 337, 349, 316), (332, 312, 337, 326), (316, 349, 313, 334), (333, 349, 337, 335), (331, 343, 355, 318), (335, 337, 343, 331), (318, 355, 349, 333), (340, 315, 314, 341), (338, 355, 343, 339), (339, 343, 315, 340), (341, 314, 355, 338), (345, 305, 313, 344), (346, 310, 305, 345), (336, 349, 310, 346), (344, 313, 349, 336), (350, 311, 310, 348), (348, 310, 349, 347), (342, 355, 311, 350), (347, 349, 355, 342), (353, 307, 311, 352), (354, 314, 307, 353), (352, 311, 355, 351), (351, 355, 314, 354), (356, 358, 357), (357, 361, 356), (356, 359, 358), (356, 360, 359), (356, 361, 360), (357, 366, 361), (358, 362, 357), (359, 363, 358), (360, 364, 359), (361, 365, 360), (357, 362, 366), (358, 363, 362), (359, 364, 363), (360, 365, 364), (361, 366, 365), (362, 367, 366), (363, 367, 362), (364, 367, 363), (365, 367, 364), (366, 367, 365), (368, 370, 369), (369, 373, 368), (368, 371, 370), (368, 372, 371), (368, 373, 372), (369, 378, 373), (370, 374, 369), (371, 375, 370), (372, 376, 371), (373, 377, 372), (369, 374, 378), (370, 375, 374), (371, 376, 375), (372, 377, 376), (373, 378, 377), (374, 379, 378), (375, 379, 374), (376, 379, 375), (377, 379, 376), (378, 379, 377), (380, 382, 381), (381, 385, 380), (380, 383, 382), (380, 384, 383), (380, 385, 384), (381, 390, 385), (382, 386, 381), (383, 387, 382), (384, 388, 383), (385, 389, 384), (381, 386, 390), (382, 387, 386), (383, 388, 387), (384, 389, 388), (385, 390, 389), (386, 391, 390), (387, 391, 386), (388, 391, 387), (389, 391, 388), (390, 391, 389), (392, 394, 393), (393, 397, 392), (392, 395, 394), (392, 396, 395), (392, 397, 396), (393, 402, 397), (394, 398, 393), (395, 399, 394), (396, 400, 395), (397, 401, 396), (393, 398, 402), (394, 399, 398), (395, 400, 399), (396, 401, 400), (397, 402, 401), (398, 403, 402), (399, 403, 398), (400, 403, 399), (401, 403, 400), (402, 403, 401), (404, 406, 405), (405, 409, 404), (404, 407, 406), (404, 408, 407), (404, 409, 408), (405, 414, 409), (406, 410, 405), (407, 411, 406), (408, 412, 407), (409, 413, 408), (405, 410, 414), (406, 411, 410), (407, 412, 411), (408, 413, 412), (409, 414, 413), (410, 415, 414), (411, 415, 410), (412, 415, 411), (413, 415, 412), (414, 415, 413), (416, 418, 417), (417, 421, 416), (416, 419, 418), (416, 420, 419), (416, 421, 420), (417, 426, 421), (418, 422, 417), (419, 423, 418), (420, 424, 419), (421, 425, 420), (417, 422, 426), (418, 423, 422), (419, 424, 423), (420, 425, 424), (421, 426, 425), (422, 427, 426), (423, 427, 422), (424, 427, 423), (425, 427, 424), (426, 427, 425), (428, 430, 429), (429, 433, 428), (428, 431, 430), (428, 432, 431), (428, 433, 432), (429, 438, 433), (430, 434, 429), (431, 435, 430), (432, 436, 431), (433, 437, 432), (429, 434, 438), (430, 435, 434), (431, 436, 435), (432, 437, 436), (433, 438, 437), (434, 439, 438), (435, 439, 434), (436, 439, 435), (437, 439, 436), (438, 439, 437), (440, 442, 441), (441, 445, 440), (440, 443, 442), (440, 444, 443), (440, 445, 444), (441, 450, 445), (442, 446, 441), (443, 447, 442), (444, 448, 443), (445, 449, 444), (441, 446, 450), (442, 447, 446), (443, 448, 447), (444, 449, 448), (445, 450, 449), (446, 451, 450), (447, 451, 446), (448, 451, 447), (449, 451, 448), (450, 451, 449), (452, 454, 453), (453, 457, 452), (452, 455, 454), (452, 456, 455), (452, 457, 456), (453, 462, 457), (454, 458, 453), (455, 459, 454), (456, 460, 455), (457, 461, 456), (453, 458, 462), (454, 459, 458), (455, 460, 459), (456, 461, 460), (457, 462, 461), (458, 463, 462), (459, 463, 458), (460, 463, 459), (461, 463, 460), (462, 463, 461), (464, 466, 465), (465, 469, 464), (464, 467, 466), (464, 468, 467), (464, 469, 468), (465, 474, 469), (466, 470, 465), (467, 471, 466), (468, 472, 467), (469, 473, 468), (465, 470, 474), (466, 471, 470), (467, 472, 471), (468, 473, 472), (469, 474, 473), (470, 475, 474), (471, 475, 470), (472, 475, 471), (473, 475, 472), (474, 475, 473), (476, 478, 477), (477, 481, 476), (476, 479, 478), (476, 480, 479), (476, 481, 480), (477, 486, 481), (478, 482, 477), (479, 483, 478), (480, 484, 479), (481, 485, 480), (477, 482, 486), (478, 483, 482), (479, 484, 483), (480, 485, 484), (481, 486, 485), (482, 487, 486), (483, 487, 482), (484, 487, 483), (485, 487, 484), (486, 487, 485), (488, 490, 489), (489, 493, 488), (488, 491, 490), (488, 492, 491), (488, 493, 492), (489, 498, 493), (490, 494, 489), (491, 495, 490), (492, 496, 491), (493, 497, 492), (489, 494, 498), (490, 495, 494), (491, 496, 495), (492, 497, 496), (493, 498, 497), (494, 499, 498), (495, 499, 494), (496, 499, 495), (497, 499, 496), (498, 499, 497), (500, 502, 501), (501, 505, 500), (500, 503, 502), (500, 504, 503), (500, 505, 504), (501, 510, 505), (502, 506, 501), (503, 507, 502), (504, 508, 503), (505, 509, 504), (501, 506, 510), (502, 507, 506), (503, 508, 507), (504, 509, 508), (505, 510, 509), (506, 511, 510), (507, 511, 506), (508, 511, 507), (509, 511, 508), (510, 511, 509), (512, 514, 513), (513, 517, 512), (512, 515, 514), (512, 516, 515), (512, 517, 516), (513, 522, 517), (514, 518, 513), (515, 519, 514), (516, 520, 515), (517, 521, 516), (513, 518, 522), (514, 519, 518), (515, 520, 519), (516, 521, 520), (517, 522, 521), (518, 523, 522), (519, 523, 518), (520, 523, 519), (521, 523, 520), (522, 523, 521), (524, 526, 525), (525, 529, 524), (524, 527, 526), (524, 528, 527), (524, 529, 528), (525, 534, 529), (526, 530, 525), (527, 531, 526), (528, 532, 527), (529, 533, 528), (525, 530, 534), (526, 531, 530), (527, 532, 531), (528, 533, 532), (529, 534, 533), (530, 535, 534), (531, 535, 530), (532, 535, 531), (533, 535, 532), (534, 535, 533), (536, 538, 537), (537, 541, 536), (536, 539, 538), (536, 540, 539), (536, 541, 540), (537, 546, 541), (538, 542, 537), (539, 543, 538), (540, 544, 539), (541, 545, 540), (537, 542, 546), (538, 543, 542), (539, 544, 543), (540, 545, 544), (541, 546, 545), (542, 547, 546), (543, 547, 542), (544, 547, 543), (545, 547, 544), (546, 547, 545), (548, 550, 549), (549, 553, 548), (548, 551, 550), (548, 552, 551), (548, 553, 552), (549, 558, 553), (550, 554, 549), (551, 555, 550), (552, 556, 551), (553, 557, 552), (549, 554, 558), (550, 555, 554), (551, 556, 555), (552, 557, 556), (553, 558, 557), (554, 559, 558), (555, 559, 554), (556, 559, 555), (557, 559, 556), (558, 559, 557), (560, 562, 561), (561, 565, 560), (560, 563, 562), (560, 564, 563), (560, 565, 564), (561, 570, 565), (562, 566, 561), (563, 567, 562), (564, 568, 563), (565, 569, 564), (561, 566, 570), (562, 567, 566), (563, 568, 567), (564, 569, 568), (565, 570, 569), (566, 571, 570), (567, 571, 566), (568, 571, 567), (569, 571, 568), (570, 571, 569), (572, 574, 573), (573, 577, 572), (572, 575, 574), (572, 576, 575), (572, 577, 576), (573, 582, 577), (574, 578, 573), (575, 579, 574), (576, 580, 575), (577, 581, 576), (573, 578, 582), (574, 579, 578), (575, 580, 579), (576, 581, 580), (577, 582, 581), (578, 583, 582), (579, 583, 578), (580, 583, 579), (581, 583, 580), (582, 583, 581), (584, 586, 585), (585, 589, 584), (584, 587, 586), (584, 588, 587), (584, 589, 588), (585, 594, 589), (586, 590, 585), (587, 591, 586), (588, 592, 587), (589, 593, 588), (585, 590, 594), (586, 591, 590), (587, 592, 591), (588, 593, 592), (589, 594, 593), (590, 595, 594), (591, 595, 590), (592, 595, 591), (593, 595, 592), (594, 595, 593), (596, 598, 597), (597, 601, 596), (596, 599, 598), (596, 600, 599), (596, 601, 600), (597, 606, 601), (598, 602, 597), (599, 603, 598), (600, 604, 599), (601, 605, 600), (597, 602, 606), (598, 603, 602), (599, 604, 603), (600, 605, 604), (601, 606, 605), (602, 607, 606), (603, 607, 602), (604, 607, 603), (605, 607, 604), (606, 607, 605), (608, 610, 609), (609, 613, 608), (608, 611, 610), (608, 612, 611), (608, 613, 612), (609, 618, 613), (610, 614, 609), (611, 615, 610), (612, 616, 611), (613, 617, 612), (609, 614, 618), (610, 615, 614), (611, 616, 615), (612, 617, 616), (613, 618, 617), (614, 619, 618), (615, 619, 614), (616, 619, 615), (617, 619, 616), (618, 619, 617), (620, 622, 621), (621, 625, 620), (620, 623, 622), (620, 624, 623), (620, 625, 624), (621, 630, 625), (622, 626, 621), (623, 627, 622), (624, 628, 623), (625, 629, 624), (621, 626, 630), (622, 627, 626), (623, 628, 627), (624, 629, 628), (625, 630, 629), (626, 631, 630), (627, 631, 626), (628, 631, 627), (629, 631, 628), (630, 631, 629), (632, 634, 633), (633, 637, 632), (632, 635, 634), (632, 636, 635), (632, 637, 636), (633, 642, 637), (634, 638, 633), (635, 639, 634), (636, 640, 635), (637, 641, 636), (633, 638, 642), (634, 639, 638), (635, 640, 639), (636, 641, 640), (637, 642, 641), (638, 643, 642), (639, 643, 638), (640, 643, 639), (641, 643, 640), (642, 643, 641), (644, 646, 645), (645, 649, 644), (644, 647, 646), (644, 648, 647), (644, 649, 648), (645, 654, 649), (646, 650, 645), (647, 651, 646), (648, 652, 647), (649, 653, 648), (645, 650, 654), (646, 651, 650), (647, 652, 651), (648, 653, 652), (649, 654, 653), (650, 655, 654), (651, 655, 650), (652, 655, 651), (653, 655, 652), (654, 655, 653), (656, 658, 657), (657, 661, 656), (656, 659, 658), (656, 660, 659), (656, 661, 660), (657, 666, 661), (658, 662, 657), (659, 663, 658), (660, 664, 659), (661, 665, 660), (657, 662, 666), (658, 663, 662), (659, 664, 663), (660, 665, 664), (661, 666, 665), (662, 667, 666), (663, 667, 662), (664, 667, 663), (665, 667, 664), (666, 667, 665), (668, 670, 669), (669, 673, 668), (668, 671, 670), (668, 672, 671), (668, 673, 672), (669, 678, 673), (670, 674, 669), (671, 675, 670), (672, 676, 671), (673, 677, 672), (669, 674, 678), (670, 675, 674), (671, 676, 675), (672, 677, 676), (673, 678, 677), (674, 679, 678), (675, 679, 674), (676, 679, 675), (677, 679, 676), (678, 679, 677), (0, 5, 309, 304), (8, 0, 304, 312), (5, 4, 308, 309), (2, 11, 315, 306), (4, 2, 306, 308), (9, 8, 312, 313), (11, 10, 314, 315), (1, 9, 313, 305), (6, 1, 305, 310), (7, 6, 310, 311), (3, 7, 311, 307), (10, 3, 307, 314)])
me_plane.polygons.foreach_set('use_smooth', [True] * 1062)
_uv = me_plane.uv_layers.new(name='UVMap')
_uv.uv.foreach_set('vector', [0.8421, 0.3424, 0.9878, 0.3424, 0.9878, 0.4881, 0.8421, 0.4881, 0.84, 0.009947, 0.9899, 0.009989, 0.9899, 0.1599, 0.84, 0.1598, 0.8388, 0.1739, 0.9911, 0.1739, 0.9911, 0.3263, 0.8388, 0.3262, 0.5083, 0.1736, 0.6611, 0.1736, 0.6611, 0.3264, 0.5083, 0.3263, 0.6747, 0.1749, 0.8249, 0.175, 0.8249, 0.3251, 0.6747, 0.3251, 0.5079, 0.008, 0.6615, 0.008044, 0.6615, 0.1617, 0.5079, 0.1616, 0.6737, 0.008752, 0.8259, 0.008795, 0.8259, 0.161, 0.6737, 0.161, 0.5085, 0.3389, 0.6609, 0.339, 0.6609, 0.4913, 0.5085, 0.4913, 0.676, 0.3413, 0.8237, 0.3413, 0.8237, 0.4891, 0.676, 0.489, 0.5079, 0.008, 0.5079, 0.1616, 0.5021, 0.1674, 0.5021, 0.002226, 0.5079, 0.1616, 0.6615, 0.1617, 0.6673, 0.1674, 0.5021, 0.1674, 0.6615, 0.008044, 0.5079, 0.008, 0.5021, 0.002226, 0.6673, 0.002273, 0.6615, 0.1617, 0.6615, 0.008044, 0.6673, 0.002273, 0.6673, 0.1674, 0.5083, 0.1736, 0.5083, 0.3263, 0.5021, 0.3325, 0.5021, 0.1674, 0.6611, 0.1736, 0.5083, 0.1736, 0.5021, 0.1674, 0.6673, 0.1674, 0.5083, 0.3263, 0.6611, 0.3264, 0.6673, 0.3326, 0.5021, 0.3325, 0.6611, 0.3264, 0.6611, 0.1736, 0.6673, 0.1674, 0.6673, 0.3326, 0.5085, 0.4913, 0.6609, 0.4913, 0.6673, 0.4977, 0.5021, 0.4977, 0.5085, 0.3389, 0.5085, 0.4913, 0.5021, 0.4977, 0.5021, 0.3325, 0.6609, 0.339, 0.5085, 0.3389, 0.5021, 0.3325, 0.6673, 0.3326, 0.6609, 0.4913, 0.6609, 0.339, 0.6673, 0.3326, 0.6673, 0.4977, 0.8259, 0.008795, 0.6737, 0.008752, 0.6673, 0.002273, 0.8324, 0.002319, 0.6737, 0.161, 0.8259, 0.161, 0.8324, 0.1675, 0.6673, 0.1674, 0.6737, 0.008752, 0.6737, 0.161, 0.6673, 0.1674, 0.6673, 0.002273, 0.8259, 0.161, 0.8259, 0.008795, 0.8324, 0.002319, 0.8324, 0.1675, 0.8249, 0.175, 0.6747, 0.1749, 0.6673, 0.1674, 0.8324, 0.1675, 0.6747, 0.3251, 0.8249, 0.3251, 0.8324, 0.3326, 0.6673, 0.3326, 0.6747, 0.1749, 0.6747, 0.3251, 0.6673, 0.3326, 0.6673, 0.1674, 0.8249, 0.3251, 0.8249, 0.175, 0.8324, 0.1675, 0.8324, 0.3326, 0.676, 0.489, 0.8237, 0.4891, 0.8324, 0.4978, 0.6673, 0.4977, 0.8237, 0.3413, 0.676, 0.3413, 0.6673, 0.3326, 0.8324, 0.3326, 0.676, 0.3413, 0.676, 0.489, 0.6673, 0.4977, 0.6673, 0.3326, 0.8237, 0.4891, 0.8237, 0.3413, 0.8324, 0.3326, 0.8324, 0.4978, 0.9899, 0.009989, 0.84, 0.009947, 0.8324, 0.002319, 0.9975, 0.002365, 0.9899, 0.1599, 0.9899, 0.009989, 0.9975, 0.002365, 0.9975, 0.1675, 0.84, 0.1598, 0.9899, 0.1599, 0.9975, 0.1675, 0.8324, 0.1675, 0.84, 0.009947, 0.84, 0.1598, 0.8324, 0.1675, 0.8324, 0.002319, 0.9911, 0.3263, 0.9911, 0.1739, 0.9975, 0.1675, 0.9975, 0.3327, 0.9911, 0.1739, 0.8388, 0.1739, 0.8324, 0.1675, 0.9975, 0.1675, 0.8388, 0.3262, 0.9911, 0.3263, 0.9975, 0.3327, 0.8324, 0.3326, 0.8388, 0.1739, 0.8388, 0.3262, 0.8324, 0.3326, 0.8324, 0.1675, 0.9878, 0.4881, 0.9878, 0.3424, 0.9975, 0.3327, 0.9975, 0.4978, 0.8421, 0.4881, 0.9878, 0.4881, 0.9975, 0.4978, 0.8324, 0.4978, 0.9878, 0.3424, 0.8421, 0.3424, 0.8324, 0.3326, 0.9975, 0.3327, 0.8421, 0.3424, 0.8421, 0.4881, 0.8324, 0.4978, 0.8324, 0.3326, 0.09199, 0.556, 0.1027, 0.5748, 0.08536, 0.5746, 0.1027, 0.5748, 0.09199, 0.556, 0.1135, 0.5643, 0.4456, 0.5404, 0.4265, 0.5386, 0.4456, 0.5237, 0.6536, 0.5116, 0.6488, 0.5282, 0.6336, 0.5253, 0.6536, 0.5116, 0.6336, 0.5253, 0.6336, 0.5023, 0.6066, 0.6396, 0.6063, 0.6182, 0.6271, 0.6307, 0.08536, 0.5746, 0.1027, 0.5748, 0.09199, 0.5953, 0.4456, 0.5237, 0.4265, 0.5386, 0.4229, 0.515, 0.6336, 0.5253, 0.6488, 0.5282, 0.6367, 0.5399, 0.6063, 0.6182, 0.6066, 0.6005, 0.6271, 0.6066, 0.1027, 0.5748, 0.1135, 0.5885, 0.09199, 0.5953, 0.4265, 0.5386, 0.4089, 0.5263, 0.4229, 0.515, 0.4456, 0.5237, 0.4229, 0.515, 0.4397, 0.5023, 0.6533, 0.6735, 0.6332, 0.6624, 0.6533, 0.6495, 0.6063, 0.6182, 0.6271, 0.6066, 0.6271, 0.6307, 0.4729, 0.6915, 0.4724, 0.6677, 0.4932, 0.6782, 0.4906, 0.6915, 0.4729, 0.6915, 0.4932, 0.6782, 0.4397, 0.5023, 0.4229, 0.515, 0.4172, 0.5038, 0.6533, 0.6495, 0.6332, 0.6624, 0.6315, 0.6409, 0.4724, 0.6677, 0.4933, 0.6617, 0.4932, 0.6782, 0.6063, 0.5633, 0.6267, 0.5747, 0.6115, 0.5832, 0.6267, 0.5747, 0.6063, 0.5633, 0.6276, 0.557, 0.5388, 0.5404, 0.5197, 0.5386, 0.5388, 0.5237, 0.1317, 0.6086, 0.1253, 0.6257, 0.1111, 0.6213, 0.1317, 0.6086, 0.1111, 0.6213, 0.1107, 0.5997, 0.45, 0.5838, 0.45, 0.5625, 0.4706, 0.5752, 0.6115, 0.5832, 0.6267, 0.5747, 0.6276, 0.596, 0.5388, 0.5237, 0.5197, 0.5386, 0.5161, 0.515, 0.1111, 0.6213, 0.1253, 0.6257, 0.1107, 0.6387, 0.45, 0.5625, 0.4505, 0.5447, 0.471, 0.5511, 0.2595, 0.6438, 0.2803, 0.6504, 0.2595, 0.6611, 0.5197, 0.5386, 0.5021, 0.5263, 0.5161, 0.515, 0.5388, 0.5237, 0.5161, 0.515, 0.5329, 0.5023, 0.1321, 0.6431, 0.1311, 0.6643, 0.1107, 0.6516, 0.45, 0.5625, 0.471, 0.5511, 0.4706, 0.5752, 0.2595, 0.6611, 0.2803, 0.6504, 0.2797, 0.6744, 0.265, 0.6759, 0.2595, 0.6611, 0.2797, 0.6744, 0.5329, 0.5023, 0.5161, 0.515, 0.5104, 0.5038, 0.1107, 0.6516, 0.1311, 0.6643, 0.1107, 0.6758, 0.4706, 0.5752, 0.471, 0.5511, 0.4839, 0.5654, 0.58, 0.6096, 0.6004, 0.6229, 0.5843, 0.6298, 0.6004, 0.6229, 0.58, 0.6096, 0.6004, 0.602, 0.4868, 0.5403, 0.468, 0.5388, 0.4868, 0.5236, 0.35, 0.5837, 0.3493, 0.6024, 0.3352, 0.6013, 0.35, 0.5837, 0.3352, 0.6013, 0.3265, 0.5837, 0.2028, 0.6003, 0.2027, 0.6213, 0.182, 0.6088, 0.5843, 0.6298, 0.6004, 0.6229, 0.5985, 0.6412, 0.4868, 0.5236, 0.468, 0.5388, 0.4641, 0.5153, 0.3352, 0.6013, 0.3493, 0.6024, 0.3389, 0.6211, 0.2027, 0.6213, 0.2028, 0.6396, 0.182, 0.633, 0.2937, 0.6354, 0.3161, 0.643, 0.2966, 0.6553, 0.468, 0.5388, 0.45, 0.5269, 0.4641, 0.5153, 0.4868, 0.5236, 0.4641, 0.5153, 0.4805, 0.5023, 0.6246, 0.5416, 0.6083, 0.533, 0.6292, 0.521, 0.2027, 0.6213, 0.182, 0.633, 0.182, 0.6088, 0.2966, 0.6553, 0.3161, 0.643, 0.3161, 0.6674, 0.4641, 0.5153, 0.45, 0.5269, 0.4577, 0.5042, 0.4805, 0.5023, 0.4641, 0.5153, 0.4577, 0.5042, 0.6292, 0.521, 0.6083, 0.533, 0.6083, 0.5087, 0.6246, 0.5023, 0.6292, 0.521, 0.6083, 0.5087, 0.5233, 0.7564, 0.5365, 0.7689, 0.5233, 0.7715, 0.5365, 0.7689, 0.5233, 0.7564, 0.5383, 0.7518, 0.3543, 0.6543, 0.3399, 0.6531, 0.3543, 0.6418, 0.04722, 0.6669, 0.05086, 0.6801, 0.04079, 0.6808, 0.04722, 0.6669, 0.04079, 0.6808, 0.02994, 0.6728, 0.711, 0.7097, 0.7109, 0.6936, 0.7266, 0.7031, 0.6738, 0.7376, 0.6608, 0.7362, 0.6735, 0.7248, 0.3543, 0.6418, 0.3399, 0.6531, 0.3371, 0.6353, 0.04079, 0.6808, 0.05086, 0.6801, 0.04722, 0.6965, 0.7109, 0.6936, 0.711, 0.6801, 0.7266, 0.6848, 0.6608, 0.7362, 0.6578, 0.718, 0.6735, 0.7248, 0.3399, 0.6531, 0.3265, 0.6439, 0.3371, 0.6353, 0.3543, 0.6418, 0.3371, 0.6353, 0.3498, 0.6256, 0.04079, 0.6808, 0.04722, 0.6965, 0.02994, 0.6912, 0.7109, 0.6936, 0.7266, 0.6848, 0.7266, 0.7031, 0.6735, 0.7248, 0.6578, 0.718, 0.6738, 0.7095, 0.3371, 0.6353, 0.3265, 0.6439, 0.3327, 0.6268, 0.3498, 0.6256, 0.3371, 0.6353, 0.3327, 0.6268, 0.5183, 0.7304, 0.5183, 0.7487, 0.5029, 0.7392, 0.5021, 0.7253, 0.5183, 0.7304, 0.5029, 0.7392, 0.153, 0.5282, 0.1776, 0.5462, 0.1536, 0.5521, 0.1776, 0.5462, 0.153, 0.5282, 0.1776, 0.5125, 0.02994, 0.5023, 0.05623, 0.5049, 0.02994, 0.5258, 0.153, 0.5282, 0.1371, 0.523, 0.1455, 0.5023, 0.153, 0.5282, 0.1455, 0.5023, 0.1776, 0.5125, 0.2876, 0.5023, 0.2884, 0.5312, 0.2595, 0.514, 0.05968, 0.5961, 0.03627, 0.5918, 0.05968, 0.568, 0.02994, 0.5258, 0.05623, 0.5049, 0.06144, 0.5376, 0.6024, 0.5171, 0.6039, 0.5348, 0.5744, 0.5353, 0.2884, 0.5312, 0.2876, 0.5567, 0.2595, 0.5476, 0.03627, 0.5918, 0.02994, 0.5599, 0.05968, 0.568, 0.05623, 0.5049, 0.08091, 0.5214, 0.06144, 0.5376, 0.02994, 0.5258, 0.06144, 0.5376, 0.03837, 0.5554, 0.6024, 0.5171, 0.5744, 0.5353, 0.5744, 0.5023, 0.2884, 0.5312, 0.2595, 0.5476, 0.2595, 0.514, 0.182, 0.5023, 0.2141, 0.5128, 0.1915, 0.5274, 0.06144, 0.5376, 0.08091, 0.5214, 0.06988, 0.5526, 0.03837, 0.5554, 0.06144, 0.5376, 0.06988, 0.5526, 0.2141, 0.5463, 0.182, 0.5566, 0.1915, 0.5274, 0.2141, 0.5128, 0.2141, 0.5463, 0.1915, 0.5274, 0.7333, 0.6692, 0.728, 0.6549, 0.7408, 0.6584, 0.4602, 0.6572, 0.45, 0.6425, 0.4676, 0.6426, 0.5668, 0.6842, 0.5556, 0.6936, 0.5553, 0.6763, 0.5668, 0.6842, 0.5553, 0.6763, 0.562, 0.6672, 0.45, 0.6425, 0.4602, 0.6279, 0.4676, 0.6426, 0.4602, 0.6572, 0.4676, 0.6426, 0.4767, 0.6516, 0.7408, 0.6584, 0.728, 0.6549, 0.7408, 0.642, 0.5553, 0.6763, 0.5556, 0.6936, 0.5432, 0.6826, 0.562, 0.6672, 0.5553, 0.6763, 0.5444, 0.6672, 0.4676, 0.6426, 0.4602, 0.6279, 0.4767, 0.6335, 0.728, 0.6549, 0.7256, 0.6409, 0.7408, 0.642, 0.7023, 0.7402, 0.6884, 0.7385, 0.6971, 0.7273, 0.5553, 0.6763, 0.5432, 0.6826, 0.5444, 0.6672, 0.3429, 0.7512, 0.3265, 0.7436, 0.3414, 0.7331, 0.7062, 0.6005, 0.7229, 0.6056, 0.7083, 0.6139, 0.7062, 0.6297, 0.7083, 0.6139, 0.7229, 0.6236, 0.6971, 0.7273, 0.6884, 0.7385, 0.6863, 0.7207, 0.7023, 0.7127, 0.6971, 0.7273, 0.6863, 0.7207, 0.3414, 0.7331, 0.3265, 0.7436, 0.3265, 0.7284, 0.7083, 0.6139, 0.7229, 0.6056, 0.7229, 0.6236, 0.7344, 0.5306, 0.729, 0.5162, 0.7417, 0.5198, 0.4975, 0.652, 0.4812, 0.6563, 0.4826, 0.6442, 0.3174, 0.602, 0.3221, 0.6153, 0.307, 0.6056, 0.1593, 0.7755, 0.1596, 0.7632, 0.1716, 0.7632, 0.1593, 0.7755, 0.1716, 0.7632, 0.1735, 0.7806, 0.4975, 0.652, 0.4826, 0.6442, 0.4975, 0.6343, 0.7417, 0.5198, 0.729, 0.5162, 0.7417, 0.5034, 0.307, 0.6056, 0.3221, 0.6153, 0.307, 0.6235, 0.2992, 0.602, 0.307, 0.6056, 0.2937, 0.615, 0.1732, 0.7285, 0.1593, 0.7236, 0.175, 0.7146, 0.729, 0.5162, 0.7266, 0.5023, 0.7417, 0.5034, 0.3221, 0.6153, 0.3174, 0.631, 0.307, 0.6235, 0.307, 0.6056, 0.307, 0.6235, 0.2937, 0.615, 0.1593, 0.7236, 0.1593, 0.7055, 0.175, 0.7146, 0.4826, 0.6442, 0.4812, 0.6276, 0.4975, 0.6343, 0.4724, 0.7473, 0.4724, 0.7292, 0.4872, 0.7381, 0.307, 0.6235, 0.3174, 0.631, 0.2993, 0.631, 0.2937, 0.615, 0.307, 0.6235, 0.2993, 0.631, 0.175, 0.7146, 0.1593, 0.7055, 0.1732, 0.6992, 0.4724, 0.7292, 0.4888, 0.7237, 0.4872, 0.7381, 0.1699, 0.6575, 0.1647, 0.6432, 0.1774, 0.6468, 0.7478, 0.739, 0.7323, 0.7319, 0.7477, 0.7224, 0.2075, 0.661, 0.1955, 0.6704, 0.1963, 0.653, 0.2075, 0.661, 0.1963, 0.653, 0.2021, 0.644, 0.7323, 0.7319, 0.7323, 0.7142, 0.7477, 0.7224, 0.4365, 0.6466, 0.4194, 0.6523, 0.4258, 0.6379, 0.1774, 0.6468, 0.1647, 0.6432, 0.1774, 0.6304, 0.1963, 0.653, 0.1955, 0.6704, 0.182, 0.6595, 0.2021, 0.644, 0.1963, 0.653, 0.1839, 0.644, 0.04371, 0.7302, 0.02994, 0.7255, 0.04566, 0.7165, 0.1647, 0.6432, 0.1621, 0.6292, 0.1774, 0.6304, 0.1324, 0.5835, 0.1205, 0.5828, 0.1288, 0.571, 0.1963, 0.653, 0.182, 0.6595, 0.1839, 0.644, 0.02994, 0.7255, 0.02994, 0.7074, 0.04566, 0.7165, 0.4194, 0.6523, 0.4089, 0.6377, 0.4258, 0.6379, 0.4365, 0.6285, 0.4258, 0.6379, 0.4194, 0.623, 0.1288, 0.571, 0.1205, 0.5828, 0.118, 0.5652, 0.1324, 0.556, 0.1288, 0.571, 0.118, 0.5652, 0.04566, 0.7165, 0.02994, 0.7074, 0.04371, 0.701, 0.4258, 0.6379, 0.4089, 0.6377, 0.4194, 0.623, 0.7324, 0.557, 0.7374, 0.5715, 0.7247, 0.5679, 0.5432, 0.749, 0.5436, 0.7335, 0.559, 0.7428, 0.05635, 0.6527, 0.04376, 0.6618, 0.04627, 0.6445, 0.05635, 0.6527, 0.04627, 0.6445, 0.05065, 0.6356, 0.5436, 0.7335, 0.559, 0.7247, 0.559, 0.7428, 0.7211, 0.6702, 0.7045, 0.6643, 0.719, 0.6548, 0.7247, 0.5679, 0.7374, 0.5715, 0.7247, 0.5843, 0.04627, 0.6445, 0.04376, 0.6618, 0.02994, 0.6505, 0.05065, 0.6356, 0.04627, 0.6445, 0.03292, 0.6351, 0.4519, 0.701, 0.4657, 0.7053, 0.45, 0.7143, 0.7374, 0.5715, 0.7402, 0.5852, 0.7247, 0.5843, 0.04376, 0.6618, 0.02994, 0.6624, 0.02994, 0.6505, 0.04627, 0.6445, 0.02994, 0.6505, 0.03292, 0.6351, 0.4657, 0.7053, 0.4657, 0.7233, 0.45, 0.7143, 0.7045, 0.6643, 0.7045, 0.6462, 0.719, 0.6548, 0.1984, 0.7349, 0.182, 0.7349, 0.1865, 0.7218, 0.198, 0.7205, 0.1984, 0.7349, 0.1865, 0.7218, 0.191, 0.707, 0.198, 0.7205, 0.1865, 0.7218, 0.45, 0.7143, 0.4657, 0.7233, 0.4519, 0.7301, 0.719, 0.6548, 0.7045, 0.6462, 0.7211, 0.6409, 0.7759, 0.7356, 0.772, 0.7247, 0.7816, 0.7274, 0.45, 0.7826, 0.4504, 0.7724, 0.4621, 0.7774, 0.5616, 0.6981, 0.5649, 0.709, 0.5533, 0.7021, 0.4504, 0.7724, 0.4518, 0.7638, 0.4606, 0.7638, 0.4504, 0.7724, 0.4606, 0.7638, 0.4621, 0.7774, 0.6696, 0.7843, 0.6578, 0.7788, 0.6694, 0.7716, 0.7816, 0.7274, 0.772, 0.7247, 0.7816, 0.715, 0.5533, 0.7021, 0.5649, 0.709, 0.5534, 0.7158, 0.5479, 0.6981, 0.5533, 0.7021, 0.5432, 0.7095, 0.7756, 0.6226, 0.7652, 0.6191, 0.7771, 0.6123, 0.772, 0.7247, 0.77, 0.7142, 0.7816, 0.715, 0.5649, 0.709, 0.5617, 0.7203, 0.5534, 0.7158, 0.5533, 0.7021, 0.5534, 0.7158, 0.5432, 0.7095, 0.7652, 0.6191, 0.7652, 0.6054, 0.7771, 0.6123, 0.6578, 0.7788, 0.6578, 0.7655, 0.6694, 0.7716, 0.7717, 0.7852, 0.7717, 0.7718, 0.7824, 0.7773, 0.7824, 0.785, 0.7717, 0.7852, 0.7824, 0.7773, 0.5432, 0.7095, 0.5534, 0.7158, 0.548, 0.7203, 0.7771, 0.6123, 0.7652, 0.6054, 0.7756, 0.6005, 0.7717, 0.7718, 0.7845, 0.7682, 0.7824, 0.7773, 0.09552, 0.5997, 0.1031, 0.62, 0.08536, 0.615, 0.3221, 0.5908, 0.2992, 0.5975, 0.3016, 0.5794, 0.3623, 0.5027, 0.3634, 0.5217, 0.3478, 0.5023, 0.0618, 0.6315, 0.06349, 0.6139, 0.08008, 0.6156, 0.0618, 0.6315, 0.08008, 0.6156, 0.08008, 0.6392, 0.3221, 0.5908, 0.3016, 0.5794, 0.3221, 0.5659, 0.08536, 0.615, 0.1031, 0.62, 0.08536, 0.6378, 0.3478, 0.5023, 0.3634, 0.5217, 0.3405, 0.5256, 0.08008, 0.6156, 0.06349, 0.6139, 0.07099, 0.6006, 0.5997, 0.5975, 0.58, 0.5911, 0.6018, 0.5786, 0.1031, 0.62, 0.1063, 0.6389, 0.08536, 0.6378, 0.3634, 0.5217, 0.3504, 0.5404, 0.3405, 0.5256, 0.3478, 0.5023, 0.3405, 0.5256, 0.3265, 0.5087, 0.58, 0.5911, 0.58, 0.566, 0.6018, 0.5786, 0.3016, 0.5794, 0.2992, 0.5572, 0.3221, 0.5659, 0.5432, 0.6628, 0.5432, 0.6376, 0.5641, 0.6504, 0.3405, 0.5256, 0.3504, 0.5404, 0.3265, 0.5326, 0.3265, 0.5087, 0.3405, 0.5256, 0.3265, 0.5326, 0.6018, 0.5786, 0.58, 0.566, 0.5997, 0.557, 0.5432, 0.6376, 0.5656, 0.6295, 0.5641, 0.6504, 0.7864, 0.576, 0.7827, 0.5662, 0.7913, 0.5687, 0.7921, 0.6171, 0.7818, 0.6123, 0.7921, 0.6058, 0.6229, 0.7561, 0.6142, 0.7618, 0.6158, 0.7502, 0.6229, 0.7561, 0.6158, 0.7502, 0.6199, 0.7444, 0.7818, 0.6123, 0.7815, 0.6005, 0.7921, 0.6058, 0.6481, 0.7496, 0.6366, 0.7533, 0.6409, 0.7433, 0.7913, 0.5687, 0.7827, 0.5662, 0.7913, 0.5576, 0.6158, 0.7502, 0.6142, 0.7618, 0.6055, 0.7537, 0.6199, 0.7444, 0.6158, 0.7502, 0.6077, 0.7434, 0.288, 0.7855, 0.2785, 0.7822, 0.2891, 0.7762, 0.7827, 0.5662, 0.7812, 0.557, 0.7913, 0.5576, 0.6142, 0.7618, 0.6062, 0.7618, 0.6055, 0.7537, 0.6158, 0.7502, 0.6055, 0.7537, 0.6077, 0.7434, 0.2785, 0.7822, 0.2785, 0.77, 0.2891, 0.7762, 0.6366, 0.7533, 0.6296, 0.7434, 0.6409, 0.7433, 0.6481, 0.7374, 0.6409, 0.7433, 0.6366, 0.7335, 0.4962, 0.5551, 0.4924, 0.564, 0.4883, 0.5528, 0.4962, 0.5447, 0.4962, 0.5551, 0.4883, 0.5528, 0.2891, 0.7762, 0.2785, 0.77, 0.288, 0.7657, 0.6409, 0.7433, 0.6296, 0.7434, 0.6366, 0.7335, 0.3569, 0.7146, 0.3521, 0.702, 0.3634, 0.7051, 0.7423, 0.6216, 0.7273, 0.6264, 0.7299, 0.6139, 0.3783, 0.7178, 0.3678, 0.7191, 0.3762, 0.7064, 0.3783, 0.7178, 0.3762, 0.7064, 0.3867, 0.7049, 0.3783, 0.7178, 0.3867, 0.7049, 0.3897, 0.7191, 0.7423, 0.6216, 0.7299, 0.6139, 0.7423, 0.6056, 0.3634, 0.7051, 0.3521, 0.702, 0.3634, 0.6907, 0.08029, 0.6946, 0.07151, 0.7078, 0.06533, 0.6949, 0.3867, 0.7049, 0.3762, 0.7064, 0.3777, 0.6964, 0.7569, 0.5828, 0.7446, 0.5785, 0.7585, 0.5706, 0.3521, 0.702, 0.35, 0.6897, 0.3634, 0.6907, 0.07151, 0.7078, 0.0577, 0.7038, 0.06533, 0.6949, 0.08029, 0.6946, 0.06533, 0.6949, 0.07267, 0.6831, 0.7446, 0.5785, 0.7446, 0.5626, 0.7585, 0.5706, 0.7299, 0.6139, 0.7273, 0.6005, 0.7423, 0.6056, 0.2186, 0.7714, 0.2186, 0.7556, 0.2321, 0.7639, 0.06533, 0.6949, 0.0577, 0.7038, 0.0577, 0.6878, 0.07267, 0.6831, 0.06533, 0.6949, 0.0577, 0.6878, 0.7585, 0.5706, 0.7446, 0.5626, 0.7569, 0.557, 0.2186, 0.7556, 0.2324, 0.7497, 0.2321, 0.7639, 0.5543, 0.7725, 0.5503, 0.7627, 0.558, 0.7632, 0.5503, 0.7627, 0.5543, 0.7725, 0.5432, 0.769, 0.1992, 0.7506, 0.1911, 0.7562, 0.1927, 0.7446, 0.7915, 0.6362, 0.783, 0.6364, 0.7815, 0.63, 0.7915, 0.6362, 0.7815, 0.63, 0.7916, 0.6246, 0.2546, 0.7162, 0.2448, 0.713, 0.255, 0.7072, 0.558, 0.7632, 0.5503, 0.7627, 0.5543, 0.7534, 0.1927, 0.7446, 0.1911, 0.7562, 0.182, 0.7494, 0.1953, 0.7402, 0.1927, 0.7446, 0.1838, 0.7393, 0.7916, 0.6246, 0.7815, 0.63, 0.7815, 0.6216, 0.5503, 0.7627, 0.5432, 0.7572, 0.5543, 0.7534, 0.1911, 0.7562, 0.182, 0.7583, 0.182, 0.7494, 0.1927, 0.7446, 0.182, 0.7494, 0.1838, 0.7393, 0.7923, 0.5804, 0.7902, 0.5904, 0.7812, 0.5842, 0.2448, 0.713, 0.2448, 0.7012, 0.255, 0.7072, 0.3122, 0.7662, 0.3218, 0.762, 0.3218, 0.773, 0.3142, 0.7745, 0.3122, 0.7662, 0.3218, 0.773, 0.3198, 0.7804, 0.3142, 0.7745, 0.3218, 0.773, 0.7812, 0.5842, 0.7902, 0.5904, 0.7812, 0.596, 0.255, 0.7072, 0.2448, 0.7012, 0.2546, 0.6971, 0.7814, 0.5126, 0.7904, 0.5191, 0.7823, 0.5199, 0.7904, 0.5191, 0.7814, 0.5126, 0.7916, 0.5074, 0.675, 0.7534, 0.6669, 0.7591, 0.6684, 0.7474, 0.675, 0.7534, 0.6684, 0.7474, 0.6711, 0.743, 0.7814, 0.5126, 0.7814, 0.5023, 0.7916, 0.5074, 0.2138, 0.751, 0.204, 0.7478, 0.2141, 0.742, 0.3114, 0.7976, 0.3114, 0.7893, 0.3213, 0.7957, 0.6684, 0.7474, 0.6669, 0.7591, 0.6578, 0.7521, 0.3573, 0.7896, 0.3576, 0.7958, 0.3474, 0.7959, 0.3577, 0.7818, 0.3573, 0.7896, 0.3474, 0.7844, 0.3114, 0.7893, 0.3218, 0.7849, 0.3213, 0.7957, 0.6669, 0.7591, 0.6578, 0.7611, 0.6578, 0.7521, 0.6684, 0.7474, 0.6578, 0.7521, 0.6596, 0.7421, 0.3573, 0.7896, 0.3474, 0.7959, 0.3474, 0.7844, 0.204, 0.7478, 0.204, 0.736, 0.2141, 0.742, 0.2034, 0.7628, 0.214, 0.7667, 0.2084, 0.7719, 0.2012, 0.7718, 0.2034, 0.7628, 0.2084, 0.7719, 0.2034, 0.7819, 0.2012, 0.7718, 0.2084, 0.7719, 0.214, 0.7785, 0.2034, 0.7819, 0.2084, 0.7719, 0.2141, 0.742, 0.204, 0.736, 0.2139, 0.7319, 0.7109, 0.7754, 0.7204, 0.7818, 0.7134, 0.7852, 0.7204, 0.7818, 0.7109, 0.7754, 0.7218, 0.7714, 0.1107, 0.7471, 0.1188, 0.7414, 0.1173, 0.7531, 0.4432, 0.7928, 0.4342, 0.7927, 0.4338, 0.7864, 0.4432, 0.7928, 0.4338, 0.7864, 0.4432, 0.7811, 0.4041, 0.7109, 0.3943, 0.7078, 0.4045, 0.702, 0.7134, 0.7852, 0.7204, 0.7818, 0.7218, 0.7903, 0.1173, 0.7531, 0.1188, 0.7414, 0.1279, 0.7483, 0.1146, 0.7574, 0.1173, 0.7531, 0.1261, 0.7583, 0.4432, 0.7811, 0.4338, 0.7864, 0.4322, 0.7777, 0.3678, 0.7772, 0.3786, 0.7815, 0.3691, 0.7855, 0.1188, 0.7414, 0.1279, 0.7393, 0.1279, 0.7483, 0.1173, 0.7531, 0.1279, 0.7483, 0.1261, 0.7583, 0.7937, 0.531, 0.7937, 0.5397, 0.7835, 0.5361, 0.3943, 0.7078, 0.3943, 0.696, 0.4045, 0.702, 0.3691, 0.7855, 0.3786, 0.7815, 0.3775, 0.793, 0.3695, 0.793, 0.3691, 0.7855, 0.3775, 0.793, 0.7937, 0.5397, 0.793, 0.5476, 0.7855, 0.5476, 0.7835, 0.5361, 0.7937, 0.5397, 0.7855, 0.5476, 0.4045, 0.702, 0.3943, 0.696, 0.4041, 0.6919, 0.5907, 0.5514, 0.6002, 0.5445, 0.6002, 0.5522, 0.6002, 0.5445, 0.5907, 0.5514, 0.5899, 0.5398, 0.7323, 0.7543, 0.7393, 0.7472, 0.7399, 0.759, 0.3499, 0.7773, 0.3474, 0.7686, 0.3532, 0.7677, 0.3499, 0.7773, 0.3532, 0.7677, 0.3611, 0.7737, 0.7812, 0.6409, 0.791, 0.6438, 0.7808, 0.6496, 0.302, 0.7798, 0.2937, 0.7775, 0.3019, 0.7718, 0.7399, 0.759, 0.7393, 0.7472, 0.7494, 0.7523, 0.3532, 0.7677, 0.3474, 0.7686, 0.3499, 0.7582, 0.3611, 0.7737, 0.3532, 0.7677, 0.3611, 0.7618, 0.2937, 0.7775, 0.2937, 0.7657, 0.3019, 0.7718, 0.7393, 0.7472, 0.7477, 0.7434, 0.7494, 0.7523, 0.7399, 0.759, 0.7494, 0.7523, 0.7494, 0.7625, 0.3532, 0.7677, 0.3499, 0.7582, 0.3611, 0.7618, 0.791, 0.6438, 0.791, 0.6556, 0.7808, 0.6496, 0.3019, 0.7718, 0.2937, 0.7657, 0.3049, 0.762, 0.3077, 0.7697, 0.3019, 0.7718, 0.3049, 0.762, 0.6673, 0.5522, 0.6581, 0.5523, 0.6581, 0.5449, 0.6687, 0.5416, 0.6673, 0.5522, 0.6581, 0.5449, 0.7808, 0.6496, 0.791, 0.6556, 0.7812, 0.6599, 0.6578, 0.7957, 0.6653, 0.8004, 0.6595, 0.802, 0.6653, 0.8004, 0.6578, 0.7957, 0.6654, 0.7915, 0.389, 0.7845, 0.3942, 0.7792, 0.3947, 0.7881, 0.1839, 0.7982, 0.182, 0.792, 0.1866, 0.7921, 0.6578, 0.7957, 0.6578, 0.7888, 0.6654, 0.7915, 0.6814, 0.7799, 0.674, 0.7776, 0.6817, 0.7732, 0.7968, 0.8008, 0.7904, 0.7999, 0.7965, 0.7938, 0.3947, 0.7881, 0.3942, 0.7792, 0.402, 0.783, 0.1866, 0.7921, 0.182, 0.792, 0.1839, 0.7841, 0.1923, 0.7953, 0.1866, 0.7921, 0.1923, 0.7866, 0.7904, 0.7999, 0.7889, 0.7911, 0.7965, 0.7938, 0.3942, 0.7792, 0.4007, 0.7763, 0.402, 0.783, 0.3947, 0.7881, 0.402, 0.783, 0.402, 0.7907, 0.1866, 0.7921, 0.1839, 0.7841, 0.1923, 0.7866, 0.674, 0.7776, 0.674, 0.7687, 0.6817, 0.7732, 0.7965, 0.7938, 0.7889, 0.7911, 0.7968, 0.7873, 0.497, 0.7819, 0.494, 0.7878, 0.4916, 0.7813, 0.497, 0.7743, 0.497, 0.7819, 0.4916, 0.7813, 0.4888, 0.7743, 0.497, 0.7743, 0.4916, 0.7813, 0.6817, 0.7732, 0.674, 0.7687, 0.6814, 0.7655, 0.7462, 0.5173, 0.7585, 0.5258, 0.7471, 0.5266, 0.7585, 0.5258, 0.7462, 0.5173, 0.7604, 0.5098, 0.2424, 0.6822, 0.231, 0.69, 0.2333, 0.6738, 0.2424, 0.6822, 0.2333, 0.6738, 0.2374, 0.6677, 0.7462, 0.5173, 0.7462, 0.5023, 0.7604, 0.5098, 0.3495, 0.6588, 0.3634, 0.6631, 0.3494, 0.671, 0.1107, 0.7805, 0.1109, 0.769, 0.1247, 0.7778, 0.2333, 0.6738, 0.231, 0.69, 0.2186, 0.6803, 0.3406, 0.7663, 0.3402, 0.7751, 0.3265, 0.7748, 0.3403, 0.7556, 0.3406, 0.7663, 0.3265, 0.7588, 0.1109, 0.769, 0.1247, 0.7627, 0.1247, 0.7778, 0.231, 0.69, 0.2186, 0.6926, 0.2186, 0.6803, 0.2333, 0.6738, 0.2186, 0.6803, 0.2213, 0.6663, 0.3406, 0.7663, 0.3265, 0.7748, 0.3265, 0.7588, 0.3634, 0.6631, 0.3634, 0.6794, 0.3494, 0.671, 0.1401, 0.6992, 0.1548, 0.7042, 0.1471, 0.7125, 0.1371, 0.7118, 0.1401, 0.6992, 0.1471, 0.7125, 0.1401, 0.7257, 0.1371, 0.7118, 0.1471, 0.7125, 0.1548, 0.7206, 0.1401, 0.7257, 0.1471, 0.7125, 0.3494, 0.671, 0.3634, 0.6794, 0.3495, 0.6852, 0.1702, 0.5976, 0.1767, 0.6019, 0.1719, 0.6042, 0.1767, 0.6019, 0.1702, 0.5976, 0.1775, 0.5948, 0.5741, 0.7869, 0.5686, 0.7907, 0.5696, 0.7828, 0.6532, 0.768, 0.6471, 0.7679, 0.6471, 0.7638, 0.6532, 0.768, 0.6471, 0.7638, 0.6532, 0.7601, 0.445, 0.5966, 0.4383, 0.5944, 0.4452, 0.5906, 0.1719, 0.6042, 0.1767, 0.6019, 0.1775, 0.6075, 0.5696, 0.7828, 0.5686, 0.7907, 0.5625, 0.786, 0.5715, 0.7799, 0.5696, 0.7828, 0.5638, 0.7792, 0.6532, 0.7601, 0.6471, 0.7638, 0.6458, 0.7578, 0.1702, 0.612, 0.1775, 0.6148, 0.1713, 0.6178, 0.5686, 0.7907, 0.5625, 0.792, 0.5625, 0.786, 0.5696, 0.7828, 0.5625, 0.786, 0.5638, 0.7792, 0.2547, 0.608, 0.2547, 0.6136, 0.2478, 0.6111, 0.4383, 0.5944, 0.4383, 0.5865, 0.4452, 0.5906, 0.1713, 0.6178, 0.1775, 0.6148, 0.1769, 0.6227, 0.1715, 0.6227, 0.1713, 0.6178, 0.1769, 0.6227, 0.2547, 0.6136, 0.2539, 0.6191, 0.2489, 0.6189, 0.2478, 0.6111, 0.2547, 0.6136, 0.2489, 0.6189, 0.4452, 0.5906, 0.4383, 0.5865, 0.445, 0.5837, 0.7861, 0.7308, 0.7864, 0.7235, 0.7926, 0.727, 0.1201, 0.785, 0.1193, 0.794, 0.1107, 0.7885, 0.7417, 0.545, 0.7346, 0.55, 0.7359, 0.5397, 0.7417, 0.545, 0.7359, 0.5397, 0.7383, 0.5358, 0.1193, 0.794, 0.1107, 0.7989, 0.1107, 0.7885, 0.1962, 0.7796, 0.1876, 0.7765, 0.1967, 0.7717, 0.7926, 0.727, 0.7864, 0.7235, 0.7951, 0.718, 0.7359, 0.5397, 0.7346, 0.55, 0.7265, 0.5439, 0.6529, 0.7974, 0.6473, 0.7992, 0.6443, 0.7916, 0.1876, 0.7765, 0.182, 0.7706, 0.188, 0.7661, 0.7864, 0.7235, 0.7861, 0.7142, 0.7951, 0.718, 0.7346, 0.55, 0.7265, 0.5518, 0.7265, 0.5439, 0.7359, 0.5397, 0.7265, 0.5439, 0.7281, 0.535, 0.6529, 0.7974, 0.6443, 0.7916, 0.6533, 0.7872, 0.1876, 0.7765, 0.188, 0.7661, 0.1967, 0.7717, 0.7843, 0.683, 0.7935, 0.6801, 0.7929, 0.688, 0.7871, 0.6908, 0.7843, 0.683, 0.7929, 0.688, 0.7935, 0.6969, 0.7871, 0.6908, 0.7929, 0.688, 0.6533, 0.7872, 0.6443, 0.7916, 0.6443, 0.7843, 0.1967, 0.7717, 0.188, 0.7661, 0.1967, 0.7628, 0.1576, 0.3423, 0.1576, 0.4881, 0.01195, 0.4881, 0.01195, 0.3424, 0.1597, 0.009933, 0.1597, 0.1598, 0.009852, 0.1599, 0.009852, 0.009969, 0.161, 0.1739, 0.161, 0.3262, 0.008635, 0.3262, 0.008635, 0.1739, 0.4915, 0.1736, 0.4915, 0.3263, 0.3387, 0.3264, 0.3387, 0.1736, 0.325, 0.1749, 0.325, 0.3251, 0.1749, 0.3251, 0.1749, 0.175, 0.4919, 0.008, 0.4919, 0.1616, 0.3383, 0.1616, 0.3383, 0.008037, 0.326, 0.008745, 0.326, 0.1609, 0.1738, 0.161, 0.1738, 0.008782, 0.4913, 0.3389, 0.4913, 0.4913, 0.3389, 0.4913, 0.3389, 0.339, 0.3238, 0.3413, 0.3238, 0.489, 0.1761, 0.4891, 0.1761, 0.3413, 0.4919, 0.008, 0.4977, 0.002226, 0.4977, 0.1674, 0.4919, 0.1616, 0.4919, 0.1616, 0.4977, 0.1674, 0.3325, 0.1674, 0.3383, 0.1616, 0.3383, 0.008037, 0.3325, 0.002266, 0.4977, 0.002226, 0.4919, 0.008, 0.3383, 0.1616, 0.3325, 0.1674, 0.3325, 0.002266, 0.3383, 0.008037, 0.4915, 0.1736, 0.4977, 0.1674, 0.4977, 0.3325, 0.4915, 0.3263, 0.3387, 0.1736, 0.3325, 0.1674, 0.4977, 0.1674, 0.4915, 0.1736, 0.4915, 0.3263, 0.4977, 0.3325, 0.3325, 0.3326, 0.3387, 0.3264, 0.3387, 0.3264, 0.3325, 0.3326, 0.3325, 0.1674, 0.3387, 0.1736, 0.4913, 0.4913, 0.4977, 0.4977, 0.3325, 0.4977, 0.3389, 0.4913, 0.4913, 0.3389, 0.4977, 0.3325, 0.4977, 0.4977, 0.4913, 0.4913, 0.3389, 0.339, 0.3325, 0.3326, 0.4977, 0.3325, 0.4913, 0.3389, 0.3389, 0.4913, 0.3325, 0.4977, 0.3325, 0.3326, 0.3389, 0.339, 0.1738, 0.008782, 0.1674, 0.002306, 0.3325, 0.002266, 0.326, 0.008745, 0.326, 0.1609, 0.3325, 0.1674, 0.1674, 0.1675, 0.1738, 0.161, 0.326, 0.008745, 0.3325, 0.002266, 0.3325, 0.1674, 0.326, 0.1609, 0.1738, 0.161, 0.1674, 0.1675, 0.1674, 0.002306, 0.1738, 0.008782, 0.1749, 0.175, 0.1674, 0.1675, 0.3325, 0.1674, 0.325, 0.1749, 0.325, 0.3251, 0.3325, 0.3326, 0.1674, 0.3326, 0.1749, 0.3251, 0.325, 0.1749, 0.3325, 0.1674, 0.3325, 0.3326, 0.325, 0.3251, 0.1749, 0.3251, 0.1674, 0.3326, 0.1674, 0.1675, 0.1749, 0.175, 0.3238, 0.489, 0.3325, 0.4977, 0.1674, 0.4978, 0.1761, 0.4891, 0.1761, 0.3413, 0.1674, 0.3326, 0.3325, 0.3326, 0.3238, 0.3413, 0.3238, 0.3413, 0.3325, 0.3326, 0.3325, 0.4977, 0.3238, 0.489, 0.1761, 0.4891, 0.1674, 0.4978, 0.1674, 0.3326, 0.1761, 0.3413, 0.009852, 0.009969, 0.002226, 0.002345, 0.1674, 0.002306, 0.1597, 0.009933, 0.009852, 0.1599, 0.002226, 0.1675, 0.002226, 0.002345, 0.009852, 0.009969, 0.1597, 0.1598, 0.1674, 0.1675, 0.002226, 0.1675, 0.009852, 0.1599, 0.1597, 0.009933, 0.1674, 0.002306, 0.1674, 0.1675, 0.1597, 0.1598, 0.008635, 0.3262, 0.002226, 0.3327, 0.002226, 0.1675, 0.008635, 0.1739, 0.008635, 0.1739, 0.002226, 0.1675, 0.1674, 0.1675, 0.161, 0.1739, 0.161, 0.3262, 0.1674, 0.3326, 0.002226, 0.3327, 0.008635, 0.3262, 0.161, 0.1739, 0.1674, 0.1675, 0.1674, 0.3326, 0.161, 0.3262, 0.01195, 0.4881, 0.002226, 0.4978, 0.002226, 0.3327, 0.01195, 0.3424, 0.1576, 0.4881, 0.1674, 0.4978, 0.002226, 0.4978, 0.01195, 0.4881, 0.01195, 0.3424, 0.002226, 0.3327, 0.1674, 0.3326, 0.1576, 0.3423, 0.1576, 0.3423, 0.1674, 0.3326, 0.1674, 0.4978, 0.1576, 0.4881, 0.469, 0.5882, 0.4745, 0.6048, 0.4599, 0.6051, 0.4599, 0.6051, 0.45, 0.5956, 0.469, 0.5882, 0.5066, 0.5448, 0.5207, 0.5498, 0.5021, 0.5615, 0.1355, 0.732, 0.1482, 0.7495, 0.1355, 0.7472, 0.1355, 0.732, 0.1548, 0.7302, 0.1482, 0.7495, 0.6763, 0.5372, 0.6581, 0.5293, 0.6767, 0.5182, 0.4745, 0.6048, 0.4689, 0.6234, 0.4599, 0.6051, 0.5207, 0.5498, 0.5211, 0.5719, 0.5021, 0.5615, 0.528, 0.5448, 0.5371, 0.5614, 0.5207, 0.5498, 0.6767, 0.5182, 0.6581, 0.5078, 0.6763, 0.5023, 0.4599, 0.6051, 0.4689, 0.6234, 0.45, 0.6172, 0.5021, 0.5615, 0.5211, 0.5719, 0.5071, 0.58, 0.5207, 0.5498, 0.5371, 0.5614, 0.5211, 0.5719, 0.6059, 0.7124, 0.6059, 0.691, 0.6236, 0.7021, 0.6767, 0.5182, 0.6581, 0.5293, 0.6581, 0.5078, 0.3453, 0.7239, 0.3269, 0.7124, 0.3453, 0.7029, 0.5211, 0.5719, 0.5286, 0.5798, 0.5071, 0.58, 0.5371, 0.5614, 0.5286, 0.5798, 0.5211, 0.5719, 0.6059, 0.691, 0.6249, 0.683, 0.6236, 0.7021, 0.3453, 0.7029, 0.3269, 0.7124, 0.3265, 0.6978, 0.6983, 0.657, 0.7, 0.6729, 0.685, 0.672, 0.685, 0.672, 0.6811, 0.6509, 0.6983, 0.657, 0.3595, 0.5449, 0.3595, 0.56, 0.3423, 0.5464, 0.6576, 0.6349, 0.6602, 0.62, 0.6691, 0.6254, 0.6983, 0.657, 0.6811, 0.6509, 0.7, 0.6409, 0.497, 0.6231, 0.4789, 0.6153, 0.4975, 0.6042, 0.6819, 0.5894, 0.6812, 0.572, 0.6962, 0.5868, 0.3595, 0.56, 0.3388, 0.5678, 0.3423, 0.5464, 0.6602, 0.62, 0.6773, 0.6075, 0.6691, 0.6254, 0.4975, 0.6042, 0.4789, 0.5938, 0.497, 0.5882, 0.6962, 0.5868, 0.6812, 0.572, 0.6997, 0.5658, 0.3423, 0.5464, 0.3388, 0.5678, 0.3265, 0.5572, 0.3595, 0.56, 0.354, 0.5793, 0.3388, 0.5678, 0.6602, 0.62, 0.6576, 0.6005, 0.6773, 0.6075, 0.4975, 0.6042, 0.4789, 0.6153, 0.4789, 0.5938, 0.6812, 0.572, 0.6812, 0.557, 0.6997, 0.5658, 0.3388, 0.5678, 0.3339, 0.5774, 0.3265, 0.5572, 0.354, 0.5793, 0.3339, 0.5774, 0.3388, 0.5678, 0.6863, 0.7015, 0.7011, 0.6887, 0.7065, 0.7082, 0.6863, 0.6801, 0.7011, 0.6887, 0.6863, 0.7015, 0.6767, 0.6462, 0.6718, 0.6639, 0.6589, 0.6569, 0.6589, 0.6569, 0.6578, 0.6409, 0.6767, 0.6462, 0.3678, 0.5792, 0.3678, 0.5642, 0.385, 0.5779, 0.6063, 0.6514, 0.6244, 0.6632, 0.6124, 0.6663, 0.6063, 0.6514, 0.6249, 0.644, 0.6244, 0.6632, 0.2123, 0.5959, 0.1939, 0.5883, 0.2123, 0.5769, 0.6718, 0.6639, 0.6578, 0.6757, 0.6589, 0.6569, 0.3678, 0.5642, 0.3885, 0.5565, 0.385, 0.5779, 0.6244, 0.6632, 0.6249, 0.6786, 0.6124, 0.6663, 0.2123, 0.5769, 0.1936, 0.5668, 0.2118, 0.561, 0.7222, 0.5023, 0.7218, 0.5175, 0.7035, 0.5078, 0.385, 0.5779, 0.3885, 0.5565, 0.4008, 0.567, 0.3678, 0.5642, 0.3734, 0.545, 0.3885, 0.5565, 0.58, 0.6851, 0.5989, 0.693, 0.5809, 0.704, 0.2123, 0.5769, 0.1939, 0.5883, 0.1936, 0.5668, 0.7218, 0.5175, 0.7035, 0.5291, 0.7035, 0.5078, 0.3885, 0.5565, 0.3935, 0.5468, 0.4008, 0.567, 0.3734, 0.545, 0.3935, 0.5468, 0.3885, 0.5565, 0.5989, 0.693, 0.5989, 0.7144, 0.5809, 0.704, 0.1939, 0.5883, 0.182, 0.5795, 0.1936, 0.5668, 0.4679, 0.6682, 0.4636, 0.6861, 0.45, 0.6803, 0.45, 0.6803, 0.45, 0.6617, 0.4679, 0.6682, 0.2186, 0.5866, 0.2186, 0.5716, 0.2355, 0.5856, 0.08536, 0.6433, 0.09851, 0.659, 0.08685, 0.6597, 0.08536, 0.6433, 0.1061, 0.6433, 0.09851, 0.659, 0.0618, 0.6436, 0.08029, 0.6512, 0.0618, 0.6623, 0.4636, 0.6861, 0.4512, 0.6965, 0.45, 0.6803, 0.2186, 0.5716, 0.2393, 0.5643, 0.2355, 0.5856, 0.09851, 0.659, 0.09591, 0.6768, 0.08685, 0.6597, 0.0618, 0.6623, 0.08028, 0.6728, 0.06181, 0.6786, 0.1305, 0.6802, 0.128, 0.6978, 0.1107, 0.6873, 0.2355, 0.5856, 0.2393, 0.5643, 0.2516, 0.575, 0.2186, 0.5716, 0.2244, 0.5525, 0.2393, 0.5643, 0.5841, 0.6806, 0.58, 0.6625, 0.5983, 0.6729, 0.0618, 0.6623, 0.08029, 0.6512, 0.08028, 0.6728, 0.128, 0.6978, 0.1107, 0.7088, 0.1107, 0.6873, 0.2393, 0.5643, 0.2448, 0.5546, 0.2516, 0.575, 0.2244, 0.5525, 0.2448, 0.5546, 0.2393, 0.5643, 0.58, 0.6625, 0.5983, 0.6512, 0.5983, 0.6729, 0.5839, 0.6456, 0.5983, 0.6512, 0.58, 0.6625, 0.7667, 0.7752, 0.7667, 0.788, 0.7561, 0.7865, 0.7561, 0.7865, 0.7539, 0.7718, 0.7667, 0.7752, 0.6578, 0.705, 0.6578, 0.6941, 0.6702, 0.7043, 0.7133, 0.7142, 0.7186, 0.7262, 0.7109, 0.7254, 0.7133, 0.7142, 0.7278, 0.7194, 0.7186, 0.7262, 0.404, 0.6825, 0.3906, 0.6768, 0.4041, 0.6687, 0.7522, 0.7383, 0.7523, 0.7273, 0.7626, 0.7374, 0.6578, 0.6941, 0.6729, 0.6886, 0.6702, 0.7043, 0.7186, 0.7262, 0.7135, 0.7398, 0.7109, 0.7254, 0.4041, 0.6687, 0.3906, 0.6611, 0.404, 0.6571, 0.7626, 0.7374, 0.7523, 0.7273, 0.7655, 0.7219, 0.6702, 0.7043, 0.6729, 0.6886, 0.6819, 0.6964, 0.6578, 0.6941, 0.6619, 0.6801, 0.6729, 0.6886, 0.7186, 0.7262, 0.7278, 0.7351, 0.7135, 0.7398, 0.4041, 0.6687, 0.3906, 0.6768, 0.3906, 0.6611, 0.7523, 0.7273, 0.7522, 0.7142, 0.7655, 0.7219, 0.6729, 0.6886, 0.6767, 0.6816, 0.6819, 0.6964, 0.6619, 0.6801, 0.6767, 0.6816, 0.6729, 0.6886, 0.1355, 0.7585, 0.1488, 0.7657, 0.1355, 0.7739, 0.1493, 0.754, 0.1488, 0.7657, 0.1355, 0.7585, 0.2412, 0.5261, 0.2399, 0.548, 0.2186, 0.5428, 0.2186, 0.5428, 0.2186, 0.5118, 0.2412, 0.5261, 0.1326, 0.5023, 0.1326, 0.5241, 0.1082, 0.5044, 0.2412, 0.5261, 0.2479, 0.5023, 0.255, 0.5208, 0.2412, 0.5261, 0.2186, 0.5118, 0.2479, 0.5023, 0.5439, 0.5023, 0.5699, 0.5131, 0.5432, 0.529, 0.3678, 0.6164, 0.3678, 0.5904, 0.3887, 0.613, 0.1326, 0.5241, 0.1031, 0.535, 0.1082, 0.5044, 0.03145, 0.6139, 0.05735, 0.6307, 0.02994, 0.6293, 0.5432, 0.529, 0.5699, 0.5441, 0.5439, 0.5525, 0.3887, 0.613, 0.3678, 0.5904, 0.3951, 0.5836, 0.1082, 0.5044, 0.1031, 0.535, 0.08536, 0.5197, 0.1326, 0.5241, 0.1246, 0.5516, 0.1031, 0.535, 0.03145, 0.6139, 0.05735, 0.6006, 0.05735, 0.6307, 0.5432, 0.529, 0.5699, 0.5131, 0.5699, 0.5441, 0.3221, 0.5023, 0.3138, 0.5258, 0.2928, 0.5121, 0.1031, 0.535, 0.09548, 0.5485, 0.08536, 0.5197, 0.1246, 0.5516, 0.09548, 0.5485, 0.1031, 0.535, 0.2929, 0.5431, 0.3138, 0.5258, 0.3221, 0.5527, 0.2928, 0.5121, 0.3138, 0.5258, 0.2929, 0.5431, 0.6413, 0.7612, 0.6381, 0.7724, 0.63, 0.7683, 0.63, 0.7683, 0.6296, 0.7578, 0.6413, 0.7612, 0.6506, 0.7071, 0.6506, 0.7168, 0.6397, 0.708, 0.7648, 0.5066, 0.7761, 0.5143, 0.7689, 0.516, 0.7648, 0.5066, 0.7769, 0.5023, 0.7761, 0.5143, 0.6249, 0.739, 0.6133, 0.7345, 0.6249, 0.7271, 0.6381, 0.7724, 0.6296, 0.7799, 0.63, 0.7683, 0.6506, 0.7168, 0.6373, 0.7217, 0.6397, 0.708, 0.7761, 0.5143, 0.7769, 0.5242, 0.7689, 0.516, 0.6249, 0.7271, 0.6129, 0.7207, 0.6243, 0.7168, 0.09741, 0.7707, 0.0967, 0.7804, 0.08536, 0.7745, 0.6397, 0.708, 0.6373, 0.7217, 0.6296, 0.7148, 0.6506, 0.7168, 0.647, 0.7291, 0.6373, 0.7217, 0.6055, 0.7662, 0.6173, 0.7711, 0.6059, 0.7777, 0.6249, 0.7271, 0.6133, 0.7345, 0.6129, 0.7207, 0.0967, 0.7804, 0.08536, 0.788, 0.08536, 0.7745, 0.6373, 0.7217, 0.6341, 0.7276, 0.6296, 0.7148, 0.647, 0.7291, 0.6341, 0.7276, 0.6373, 0.7217, 0.6173, 0.7711, 0.6173, 0.7847, 0.6059, 0.7777, 0.6133, 0.7345, 0.6055, 0.7288, 0.6129, 0.7207, 0.1947, 0.6904, 0.1947, 0.7026, 0.182, 0.6996, 0.182, 0.6996, 0.182, 0.6808, 0.1947, 0.6904, 0.5432, 0.625, 0.5432, 0.6119, 0.5582, 0.6238, 0.1947, 0.6904, 0.1998, 0.6748, 0.2038, 0.6858, 0.1947, 0.6904, 0.182, 0.6808, 0.1998, 0.6748, 0.7199, 0.5873, 0.7041, 0.5805, 0.7203, 0.5708, 0.7624, 0.5505, 0.7462, 0.5478, 0.7621, 0.538, 0.5432, 0.6119, 0.5612, 0.6052, 0.5582, 0.6238, 0.4724, 0.7602, 0.4885, 0.7698, 0.4726, 0.769, 0.7203, 0.5708, 0.7041, 0.5617, 0.7199, 0.557, 0.7621, 0.538, 0.7462, 0.5478, 0.7462, 0.531, 0.5582, 0.6238, 0.5612, 0.6052, 0.5719, 0.6143, 0.5432, 0.6119, 0.548, 0.5951, 0.5612, 0.6052, 0.4724, 0.7602, 0.4885, 0.7518, 0.4885, 0.7698, 0.7203, 0.5708, 0.7041, 0.5805, 0.7041, 0.5617, 0.5197, 0.6901, 0.5147, 0.7057, 0.5021, 0.6961, 0.5612, 0.6052, 0.5655, 0.5968, 0.5719, 0.6143, 0.548, 0.5951, 0.5655, 0.5968, 0.5612, 0.6052, 0.5022, 0.715, 0.5147, 0.7057, 0.5197, 0.7209, 0.5021, 0.6961, 0.5147, 0.7057, 0.5022, 0.715, 0.4253, 0.6568, 0.43, 0.6715, 0.4175, 0.672, 0.4175, 0.672, 0.4089, 0.6627, 0.4253, 0.6568, 0.1658, 0.5948, 0.1658, 0.6081, 0.1509, 0.5961, 0.2937, 0.7097, 0.3093, 0.7203, 0.2986, 0.7222, 0.2937, 0.7097, 0.3093, 0.7027, 0.3093, 0.7203, 0.5021, 0.625, 0.518, 0.6312, 0.5021, 0.6413, 0.43, 0.6715, 0.4253, 0.6874, 0.4175, 0.672, 0.1658, 0.6081, 0.1478, 0.6147, 0.1509, 0.5961, 0.3093, 0.7203, 0.3084, 0.7319, 0.2986, 0.7222, 0.5021, 0.6413, 0.5186, 0.6499, 0.503, 0.6553, 0.4175, 0.672, 0.4253, 0.6874, 0.4089, 0.6816, 0.1509, 0.5961, 0.1478, 0.6147, 0.1371, 0.6054, 0.1658, 0.6081, 0.1609, 0.6248, 0.1478, 0.6147, 0.08536, 0.7399, 0.08536, 0.7215, 0.1004, 0.7315, 0.5021, 0.6413, 0.518, 0.6312, 0.5186, 0.6499, 0.389, 0.7719, 0.389, 0.7529, 0.4043, 0.7625, 0.1478, 0.6147, 0.1433, 0.6229, 0.1371, 0.6054, 0.1609, 0.6248, 0.1433, 0.6229, 0.1478, 0.6147, 0.08536, 0.7215, 0.1022, 0.7145, 0.1004, 0.7315, 0.518, 0.6312, 0.5287, 0.639, 0.5186, 0.6499, 0.3734, 0.7728, 0.3678, 0.7633, 0.378, 0.7608, 0.2736, 0.7055, 0.2674, 0.693, 0.2822, 0.693, 0.2595, 0.7245, 0.2689, 0.7176, 0.2685, 0.7327, 0.2595, 0.7245, 0.2641, 0.71, 0.2689, 0.7176, 0.2822, 0.693, 0.2674, 0.693, 0.2735, 0.6804, 0.2736, 0.7055, 0.2595, 0.7007, 0.2674, 0.693, 0.3678, 0.7633, 0.3678, 0.7493, 0.378, 0.7608, 0.2689, 0.7176, 0.2795, 0.7231, 0.2685, 0.7327, 0.2641, 0.71, 0.2791, 0.71, 0.2689, 0.7176, 0.2674, 0.693, 0.2595, 0.6852, 0.2735, 0.6804, 0.378, 0.7608, 0.3678, 0.7493, 0.3805, 0.7488, 0.7539, 0.7673, 0.7587, 0.7561, 0.7655, 0.7661, 0.2689, 0.7176, 0.2791, 0.71, 0.2795, 0.7231, 0.763, 0.5767, 0.7643, 0.5613, 0.7768, 0.5698, 0.4643, 0.7346, 0.4626, 0.7461, 0.4501, 0.7389, 0.4643, 0.7594, 0.45, 0.7541, 0.4626, 0.7461, 0.7587, 0.7561, 0.7672, 0.7508, 0.7655, 0.7661, 0.7539, 0.7434, 0.7672, 0.7508, 0.7587, 0.7561, 0.7643, 0.5613, 0.7768, 0.557, 0.7768, 0.5698, 0.4626, 0.7461, 0.45, 0.7541, 0.4501, 0.7389, 0.4377, 0.7733, 0.4322, 0.7637, 0.4424, 0.7612, 0.7468, 0.6213, 0.7595, 0.6147, 0.7607, 0.625, 0.1411, 0.6698, 0.1503, 0.6728, 0.1371, 0.6813, 0.555, 0.7872, 0.5441, 0.777, 0.5535, 0.777, 0.555, 0.7872, 0.5432, 0.7918, 0.5441, 0.777, 0.7468, 0.6213, 0.7467, 0.6062, 0.7595, 0.6147, 0.4322, 0.7637, 0.4322, 0.7497, 0.4424, 0.7612, 0.1503, 0.6728, 0.1503, 0.6885, 0.1371, 0.6813, 0.1567, 0.6698, 0.1617, 0.6809, 0.1503, 0.6728, 0.2428, 0.7492, 0.2415, 0.7373, 0.2546, 0.7453, 0.4424, 0.7612, 0.4322, 0.7497, 0.4448, 0.7494, 0.1371, 0.6813, 0.1503, 0.6885, 0.1411, 0.6947, 0.1503, 0.6728, 0.1617, 0.6809, 0.1503, 0.6885, 0.2546, 0.7453, 0.2415, 0.7373, 0.2546, 0.7299, 0.7595, 0.6147, 0.7467, 0.6062, 0.7607, 0.6005, 0.5162, 0.7733, 0.5036, 0.7653, 0.5162, 0.7581, 0.1503, 0.6885, 0.1567, 0.6946, 0.1411, 0.6947, 0.1617, 0.6809, 0.1567, 0.6946, 0.1503, 0.6885, 0.2415, 0.7373, 0.243, 0.7242, 0.2546, 0.7299, 0.5162, 0.7581, 0.5036, 0.7653, 0.5021, 0.7532, 0.5856, 0.7705, 0.58, 0.761, 0.5902, 0.7585, 0.5625, 0.7748, 0.5625, 0.7606, 0.5755, 0.7686, 0.2186, 0.7115, 0.2279, 0.7046, 0.2285, 0.7198, 0.2186, 0.7115, 0.2237, 0.6971, 0.2279, 0.7046, 0.5755, 0.7686, 0.5625, 0.7606, 0.5755, 0.7534, 0.6442, 0.7027, 0.6399, 0.6919, 0.6533, 0.6904, 0.58, 0.761, 0.58, 0.747, 0.5902, 0.7585, 0.2279, 0.7046, 0.2404, 0.7103, 0.2285, 0.7198, 0.2237, 0.6971, 0.2392, 0.6971, 0.2279, 0.7046, 0.7519, 0.7051, 0.7504, 0.6932, 0.7636, 0.7013, 0.5902, 0.7585, 0.58, 0.747, 0.5927, 0.7466, 0.5634, 0.7485, 0.5669, 0.7377, 0.5732, 0.7481, 0.2279, 0.7046, 0.2392, 0.6971, 0.2404, 0.7103, 0.7636, 0.7013, 0.7504, 0.6932, 0.7636, 0.6859, 0.6533, 0.6904, 0.6399, 0.6919, 0.6442, 0.678, 0.6296, 0.698, 0.6296, 0.6826, 0.6399, 0.6919, 0.5669, 0.7377, 0.5754, 0.733, 0.5732, 0.7481, 0.5634, 0.7247, 0.5754, 0.733, 0.5669, 0.7377, 0.7504, 0.6932, 0.7521, 0.6801, 0.7636, 0.6859, 0.6399, 0.6919, 0.6296, 0.6826, 0.6442, 0.678, 0.6934, 0.7447, 0.6992, 0.7544, 0.689, 0.757, 0.2547, 0.7744, 0.2415, 0.769, 0.2545, 0.7614, 0.4089, 0.7072, 0.4173, 0.6999, 0.4196, 0.715, 0.4089, 0.7072, 0.4139, 0.6925, 0.4173, 0.6999, 0.2545, 0.7614, 0.2415, 0.769, 0.2415, 0.7536, 0.7452, 0.666, 0.7469, 0.6528, 0.7594, 0.6609, 0.6992, 0.7544, 0.6992, 0.7685, 0.689, 0.757, 0.4173, 0.6999, 0.4316, 0.7051, 0.4196, 0.715, 0.4139, 0.6925, 0.4291, 0.6919, 0.4173, 0.6999, 0.06946, 0.7392, 0.07086, 0.7506, 0.0577, 0.7427, 0.689, 0.757, 0.6992, 0.7685, 0.6863, 0.7686, 0.4196, 0.715, 0.4316, 0.7051, 0.4316, 0.7155, 0.4173, 0.6999, 0.4291, 0.6919, 0.4316, 0.7051, 0.0577, 0.7427, 0.07086, 0.7506, 0.0577, 0.758, 0.7594, 0.6609, 0.7469, 0.6528, 0.7594, 0.6454, 0.4322, 0.7412, 0.4451, 0.7333, 0.4455, 0.7449, 0.4368, 0.7299, 0.4451, 0.7333, 0.4322, 0.7412, 0.4455, 0.72, 0.4451, 0.7333, 0.4368, 0.7299, 0.07086, 0.7506, 0.06927, 0.764, 0.0577, 0.758, 0.7469, 0.6528, 0.7452, 0.6409, 0.7594, 0.6454, 0.2496, 0.6474, 0.2458, 0.6404, 0.2529, 0.6387, 0.3037, 0.7987, 0.2937, 0.7952, 0.3026, 0.7907, 0.7064, 0.5336, 0.7133, 0.5367, 0.7035, 0.5424, 0.3026, 0.7907, 0.294, 0.7842, 0.3003, 0.7842, 0.3026, 0.7907, 0.2937, 0.7952, 0.294, 0.7842, 0.7878, 0.7587, 0.7879, 0.7484, 0.7973, 0.7543, 0.2458, 0.6404, 0.2458, 0.6304, 0.2529, 0.6387, 0.7133, 0.5367, 0.7132, 0.5482, 0.7035, 0.5424, 0.7175, 0.5337, 0.7215, 0.543, 0.7133, 0.5367, 0.4371, 0.7097, 0.4361, 0.7013, 0.4454, 0.7071, 0.2529, 0.6387, 0.2458, 0.6304, 0.2549, 0.6303, 0.7035, 0.5424, 0.7132, 0.5482, 0.7062, 0.5517, 0.7133, 0.5367, 0.7215, 0.543, 0.7132, 0.5482, 0.4454, 0.7071, 0.4361, 0.7013, 0.4454, 0.6961, 0.7973, 0.7543, 0.7879, 0.7484, 0.7973, 0.7434, 0.6399, 0.798, 0.6312, 0.7915, 0.6399, 0.7874, 0.6314, 0.7969, 0.6312, 0.7915, 0.6399, 0.798, 0.7215, 0.543, 0.7174, 0.5517, 0.7132, 0.5482, 0.4361, 0.7013, 0.4373, 0.6919, 0.4454, 0.6961, 0.6399, 0.7874, 0.6312, 0.7915, 0.6296, 0.7843, 0.3779, 0.6571, 0.3862, 0.6712, 0.371, 0.6751, 0.1371, 0.6593, 0.1553, 0.6492, 0.1577, 0.6653, 0.4097, 0.5453, 0.4229, 0.5448, 0.4089, 0.5626, 0.0803, 0.5879, 0.06413, 0.5733, 0.07821, 0.5724, 0.0803, 0.5879, 0.06413, 0.5944, 0.06413, 0.5733, 0.1371, 0.6593, 0.1371, 0.637, 0.1553, 0.6492, 0.3862, 0.6712, 0.3862, 0.6916, 0.371, 0.6751, 0.4229, 0.5448, 0.4298, 0.5661, 0.4089, 0.5626, 0.06413, 0.5733, 0.07198, 0.5599, 0.07821, 0.5724, 0.6593, 0.5932, 0.6576, 0.5762, 0.6768, 0.5877, 0.371, 0.6751, 0.3862, 0.6916, 0.3678, 0.6919, 0.4089, 0.5626, 0.4298, 0.5661, 0.4207, 0.5793, 0.4229, 0.5448, 0.4421, 0.5505, 0.4298, 0.5661, 0.6768, 0.5877, 0.6576, 0.5762, 0.6768, 0.5653, 0.1553, 0.6492, 0.1371, 0.637, 0.1577, 0.6292, 0.7017, 0.6302, 0.683, 0.619, 0.7017, 0.6079, 0.4298, 0.5661, 0.4421, 0.5719, 0.4207, 0.5793, 0.4421, 0.5505, 0.4421, 0.5719, 0.4298, 0.5661, 0.6576, 0.5762, 0.6594, 0.557, 0.6768, 0.5653, 0.7017, 0.6079, 0.683, 0.619, 0.6817, 0.6005, 0.3177, 0.7431, 0.3146, 0.737, 0.3206, 0.7356, 0.2012, 0.7994, 0.2012, 0.7906, 0.209, 0.7956, 0.763, 0.5913, 0.7681, 0.5864, 0.7695, 0.5958, 0.763, 0.5913, 0.7655, 0.5821, 0.7681, 0.5864, 0.209, 0.7956, 0.2012, 0.7906, 0.2093, 0.7863, 0.2685, 0.7811, 0.2655, 0.7742, 0.2741, 0.7735, 0.3146, 0.737, 0.3145, 0.7284, 0.3206, 0.7356, 0.7681, 0.5864, 0.7765, 0.5892, 0.7695, 0.5958, 0.7655, 0.5821, 0.775, 0.5811, 0.7681, 0.5864, 0.5311, 0.5998, 0.5304, 0.5925, 0.5385, 0.5975, 0.3206, 0.7356, 0.3145, 0.7284, 0.3221, 0.7284, 0.7695, 0.5958, 0.7765, 0.5892, 0.7762, 0.5958, 0.7681, 0.5864, 0.775, 0.5811, 0.7765, 0.5892, 0.5385, 0.5975, 0.5304, 0.5925, 0.5385, 0.588, 0.2741, 0.7735, 0.2655, 0.7742, 0.2685, 0.7657, 0.2595, 0.7781, 0.2595, 0.7685, 0.2655, 0.7742, 0.4912, 0.5107, 0.4967, 0.5094, 0.4929, 0.518, 0.4912, 0.5023, 0.4967, 0.5094, 0.4912, 0.5107, 0.5304, 0.5925, 0.5313, 0.5844, 0.5385, 0.588, 0.2655, 0.7742, 0.2595, 0.7685, 0.2685, 0.7657, 0.4391, 0.6774, 0.4345, 0.6691, 0.4432, 0.667, 0.1107, 0.7309, 0.1211, 0.7245, 0.1232, 0.7348, 0.3025, 0.7531, 0.307, 0.7448, 0.3098, 0.7576, 0.3025, 0.7531, 0.3003, 0.7404, 0.307, 0.7448, 0.3025, 0.7531, 0.2937, 0.7504, 0.3003, 0.7404, 0.1107, 0.7309, 0.1107, 0.7175, 0.1211, 0.7245, 0.4345, 0.6691, 0.4345, 0.657, 0.4432, 0.667, 0.4089, 0.7295, 0.4218, 0.7299, 0.4163, 0.741, 0.3003, 0.7404, 0.3098, 0.7363, 0.307, 0.7448, 0.1211, 0.7245, 0.1233, 0.7133, 0.131, 0.7239, 0.4432, 0.667, 0.4345, 0.657, 0.4453, 0.6568, 0.4163, 0.741, 0.4218, 0.7299, 0.4278, 0.7378, 0.4089, 0.7295, 0.4154, 0.72, 0.4218, 0.7299, 0.4724, 0.7913, 0.4736, 0.7781, 0.4843, 0.7854, 0.1211, 0.7245, 0.1107, 0.7175, 0.1233, 0.7133, 0.06932, 0.7865, 0.058, 0.7802, 0.06932, 0.7735, 0.4218, 0.7299, 0.4278, 0.7244, 0.4278, 0.7378, 0.4154, 0.72, 0.4278, 0.7244, 0.4218, 0.7299, 0.4736, 0.7781, 0.4843, 0.7743, 0.4843, 0.7854, 0.06932, 0.7735, 0.058, 0.7802, 0.0577, 0.7685, 0.2822, 0.7577, 0.2776, 0.7493, 0.2864, 0.7472, 0.7791, 0.5489, 0.7683, 0.5432, 0.779, 0.536, 0.02994, 0.7472, 0.03806, 0.7412, 0.03799, 0.7543, 0.02994, 0.7472, 0.03416, 0.7347, 0.03806, 0.7412, 0.779, 0.536, 0.7683, 0.5432, 0.7668, 0.531, 0.7791, 0.5489, 0.7668, 0.5521, 0.7683, 0.5432, 0.2776, 0.7493, 0.2776, 0.7372, 0.2864, 0.7472, 0.03806, 0.7412, 0.0478, 0.7461, 0.03799, 0.7543, 0.03416, 0.7347, 0.04729, 0.7347, 0.03806, 0.7412, 0.1671, 0.6913, 0.1661, 0.6811, 0.1775, 0.688, 0.2864, 0.7472, 0.2776, 0.7372, 0.2883, 0.7371, 0.2029, 0.7275, 0.2068, 0.718, 0.2125, 0.7268, 0.03806, 0.7412, 0.04729, 0.7347, 0.0478, 0.7461, 0.1775, 0.688, 0.1661, 0.6811, 0.1775, 0.6747, 0.7764, 0.6409, 0.7745, 0.6513, 0.7639, 0.6448, 0.7764, 0.6624, 0.7639, 0.658, 0.7745, 0.6513, 0.2068, 0.718, 0.2141, 0.7137, 0.2125, 0.7268, 0.2029, 0.707, 0.2141, 0.7137, 0.2068, 0.718, 0.1661, 0.6811, 0.1673, 0.6698, 0.1775, 0.6747, 0.7745, 0.6513, 0.7639, 0.658, 0.7639, 0.6448, 0.1379, 0.7933, 0.1355, 0.786, 0.1408, 0.7856, 0.1408, 0.7856, 0.1462, 0.7905, 0.1379, 0.7933, 0.6863, 0.782, 0.6912, 0.7772, 0.6925, 0.7866, 0.0577, 0.8022, 0.06553, 0.7974, 0.06419, 0.8015, 0.0577, 0.8022, 0.0577, 0.7934, 0.06553, 0.7974, 0.2473, 0.6666, 0.247, 0.6596, 0.2549, 0.6641, 0.1355, 0.786, 0.138, 0.7783, 0.1408, 0.7856, 0.6912, 0.7772, 0.6998, 0.7811, 0.6925, 0.7866, 0.6895, 0.7739, 0.6985, 0.7731, 0.6912, 0.7772, 0.0577, 0.7934, 0.06557, 0.7909, 0.06553, 0.7974, 0.1408, 0.7856, 0.138, 0.7783, 0.1462, 0.7813, 0.6925, 0.7866, 0.6998, 0.7811, 0.6998, 0.7882, 0.6912, 0.7772, 0.6985, 0.7731, 0.6998, 0.7811, 0.5335, 0.6737, 0.5313, 0.665, 0.5387, 0.668, 0.2549, 0.6641, 0.247, 0.6596, 0.2549, 0.6549, 0.7401, 0.7884, 0.7351, 0.7961, 0.7323, 0.7882, 0.7401, 0.7948, 0.7351, 0.7961, 0.7401, 0.7884, 0.7381, 0.8011, 0.7351, 0.7961, 0.7401, 0.7948, 0.5313, 0.665, 0.5387, 0.6598, 0.5387, 0.668, 0.247, 0.6596, 0.2473, 0.6518, 0.2549, 0.6549, 0.4578, 0.7951, 0.4566, 0.8007, 0.451, 0.8002, 0.451, 0.8002, 0.45, 0.7912, 0.4578, 0.7951, 0.58, 0.784, 0.5849, 0.7792, 0.5862, 0.7886, 0.58, 0.784, 0.5832, 0.7759, 0.5849, 0.7792, 0.4578, 0.7951, 0.45, 0.7912, 0.4578, 0.787, 0.2472, 0.6859, 0.247, 0.6789, 0.2549, 0.6834, 0.7652, 0.6362, 0.7652, 0.6284, 0.7708, 0.6355, 0.5849, 0.7792, 0.5935, 0.7831, 0.5862, 0.7886, 0.07028, 0.7969, 0.07812, 0.8016, 0.07003, 0.8008, 0.07003, 0.7909, 0.07804, 0.7931, 0.07028, 0.7969, 0.7708, 0.6355, 0.7652, 0.6284, 0.7731, 0.6271, 0.5862, 0.7886, 0.5935, 0.7831, 0.5935, 0.7901, 0.5849, 0.7792, 0.5921, 0.775, 0.5935, 0.7831, 0.07028, 0.7969, 0.07804, 0.7931, 0.07812, 0.8016, 0.2549, 0.6834, 0.247, 0.6789, 0.2549, 0.6742, 0.4963, 0.5685, 0.4926, 0.5757, 0.4883, 0.5717, 0.4972, 0.5755, 0.4926, 0.5757, 0.4963, 0.5685, 0.4961, 0.5836, 0.4926, 0.5757, 0.4972, 0.5755, 0.4883, 0.5809, 0.4926, 0.5757, 0.4961, 0.5836, 0.247, 0.6789, 0.2472, 0.6711, 0.2549, 0.6742, 0.5387, 0.607, 0.5366, 0.6144, 0.5318, 0.6123, 0.5318, 0.6123, 0.5304, 0.6043, 0.5387, 0.607, 0.4224, 0.7779, 0.4176, 0.7827, 0.4163, 0.7733, 0.6811, 0.552, 0.6884, 0.5471, 0.6879, 0.551, 0.6811, 0.552, 0.6811, 0.5431, 0.6884, 0.5471, 0.3558, 0.6198, 0.3554, 0.6128, 0.3634, 0.6174, 0.5366, 0.6144, 0.5304, 0.6189, 0.5318, 0.6123, 0.4176, 0.7827, 0.4089, 0.7789, 0.4163, 0.7733, 0.4192, 0.786, 0.4103, 0.7869, 0.4176, 0.7827, 0.6811, 0.5431, 0.6896, 0.5403, 0.6884, 0.5471, 0.287, 0.7899, 0.2855, 0.796, 0.2785, 0.7926, 0.4163, 0.7733, 0.4089, 0.7789, 0.4089, 0.7718, 0.4176, 0.7827, 0.4103, 0.7869, 0.4089, 0.7789, 0.7717, 0.7896, 0.7793, 0.7939, 0.7717, 0.7962, 0.3634, 0.6174, 0.3554, 0.6128, 0.3634, 0.6082, 0.2855, 0.796, 0.2785, 0.8015, 0.2785, 0.7926, 0.2839, 0.8015, 0.2785, 0.8015, 0.2855, 0.796, 0.7717, 0.7962, 0.7776, 0.8027, 0.7727, 0.8023, 0.7793, 0.7939, 0.7776, 0.8027, 0.7717, 0.7962, 0.3554, 0.6128, 0.3558, 0.605, 0.3634, 0.6082, 0.4962, 0.8009, 0.4888, 0.801, 0.4888, 0.7958, 0.4888, 0.7958, 0.4969, 0.7922, 0.4962, 0.8009, 0.2321, 0.782, 0.2272, 0.7868, 0.2258, 0.7774, 0.2499, 0.7941, 0.2474, 0.7864, 0.2511, 0.7873, 0.2499, 0.7941, 0.2415, 0.7911, 0.2474, 0.7864, 0.3214, 0.7027, 0.3217, 0.7094, 0.3138, 0.705, 0.674, 0.7984, 0.6749, 0.7923, 0.6799, 0.7981, 0.2272, 0.7868, 0.2186, 0.7829, 0.2258, 0.7774, 0.229, 0.79, 0.22, 0.791, 0.2272, 0.7868, 0.2415, 0.7911, 0.2415, 0.7819, 0.2474, 0.7864, 0.6799, 0.7981, 0.6749, 0.7923, 0.6817, 0.7891, 0.2258, 0.7774, 0.2186, 0.7829, 0.2186, 0.7759, 0.2272, 0.7868, 0.22, 0.791, 0.2186, 0.7829, 0.2474, 0.7864, 0.2415, 0.7819, 0.2497, 0.7789, 0.3138, 0.705, 0.3217, 0.7094, 0.3138, 0.7141, 0.6749, 0.7923, 0.674, 0.7844, 0.6817, 0.7891, 0.6055, 0.7965, 0.6103, 0.797, 0.6073, 0.802, 0.6055, 0.7892, 0.6103, 0.797, 0.6055, 0.7965, 0.6134, 0.7891, 0.6103, 0.797, 0.6055, 0.7892, 0.3217, 0.7094, 0.3213, 0.7174, 0.3138, 0.7141, 0.5753, 0.6343, 0.5737, 0.6386, 0.5703, 0.6379, 0.5703, 0.6379, 0.5701, 0.6316, 0.5753, 0.6343, 0.7902, 0.6686, 0.7869, 0.672, 0.786, 0.6654, 0.7902, 0.6686, 0.7879, 0.6742, 0.7869, 0.672, 0.5753, 0.6343, 0.5701, 0.6316, 0.5753, 0.6295, 0.4915, 0.5326, 0.4912, 0.5278, 0.4967, 0.5309, 0.5337, 0.633, 0.5337, 0.6281, 0.5373, 0.6326, 0.7869, 0.672, 0.7808, 0.6692, 0.786, 0.6654, 0.7879, 0.6742, 0.7818, 0.6749, 0.7869, 0.672, 0.6336, 0.5524, 0.6336, 0.5462, 0.6376, 0.5502, 0.5373, 0.6326, 0.5337, 0.6281, 0.5387, 0.6265, 0.786, 0.6654, 0.7808, 0.6692, 0.7808, 0.6643, 0.7869, 0.672, 0.7818, 0.6749, 0.7808, 0.6692, 0.6376, 0.5502, 0.6336, 0.5462, 0.6392, 0.5443, 0.4967, 0.5309, 0.4912, 0.5278, 0.4967, 0.5246, 0.5337, 0.6281, 0.5337, 0.6234, 0.5387, 0.6265, 0.3991, 0.6263, 0.402, 0.6258, 0.4007, 0.6306, 0.3981, 0.6209, 0.402, 0.6258, 0.3991, 0.6263, 0.4035, 0.6209, 0.402, 0.6258, 0.3981, 0.6209, 0.4912, 0.5278, 0.4915, 0.5224, 0.4967, 0.5246, 0.7834, 0.756, 0.7822, 0.7638, 0.7734, 0.7634, 0.7734, 0.7634, 0.7717, 0.75, 0.7834, 0.756, 0.0577, 0.7258, 0.06511, 0.7187, 0.06714, 0.7326, 0.0577, 0.7258, 0.0621, 0.7136, 0.06511, 0.7187, 0.7834, 0.756, 0.7717, 0.75, 0.7834, 0.7434, 0.7796, 0.6801, 0.7798, 0.6904, 0.768, 0.6837, 0.514, 0.7918, 0.5021, 0.7901, 0.5138, 0.783, 0.06511, 0.7187, 0.07783, 0.7242, 0.06714, 0.7326, 0.5233, 0.7849, 0.5354, 0.7915, 0.5237, 0.7912, 0.5233, 0.7759, 0.5349, 0.7785, 0.5233, 0.7849, 0.5138, 0.783, 0.5021, 0.7901, 0.5021, 0.7777, 0.06714, 0.7326, 0.07783, 0.7242, 0.07783, 0.7347, 0.06511, 0.7187, 0.0756, 0.7123, 0.07783, 0.7242, 0.5233, 0.7849, 0.5349, 0.7785, 0.5354, 0.7915, 0.768, 0.6837, 0.7798, 0.6904, 0.768, 0.6975, 0.7229, 0.7443, 0.7172, 0.7556, 0.7109, 0.7487, 0.7247, 0.7549, 0.7172, 0.7556, 0.7229, 0.7443, 0.7228, 0.7669, 0.7172, 0.7556, 0.7247, 0.7549, 0.7109, 0.7625, 0.7172, 0.7556, 0.7228, 0.7669, 0.7798, 0.6904, 0.7796, 0.7023, 0.768, 0.6975, 0.4028, 0.6365, 0.4015, 0.6408, 0.3989, 0.6398, 0.3989, 0.6398, 0.3981, 0.6351, 0.4028, 0.6365, 0.7639, 0.6743, 0.7655, 0.6707, 0.7681, 0.6757, 0.7639, 0.6743, 0.764, 0.6692, 0.7655, 0.6707, 0.4042, 0.5924, 0.3995, 0.5906, 0.403, 0.5875, 0.3996, 0.6055, 0.3995, 0.6014, 0.4041, 0.604, 0.4015, 0.6408, 0.3981, 0.6435, 0.3989, 0.6398, 0.7655, 0.6707, 0.7711, 0.6711, 0.7681, 0.6757, 0.764, 0.6692, 0.7688, 0.6668, 0.7655, 0.6707, 0.3995, 0.5906, 0.3996, 0.5854, 0.403, 0.5875, 0.289, 0.6002, 0.289, 0.604, 0.2848, 0.6033, 0.7681, 0.6757, 0.7711, 0.6711, 0.7725, 0.675, 0.7655, 0.6707, 0.7688, 0.6668, 0.7711, 0.6711, 0.403, 0.5875, 0.3996, 0.5854, 0.4042, 0.5836, 0.4041, 0.604, 0.3995, 0.6014, 0.4041, 0.5987, 0.289, 0.604, 0.2863, 0.6082, 0.2848, 0.6033, 0.2889, 0.6071, 0.2863, 0.6082, 0.289, 0.604, 0.7688, 0.6668, 0.7725, 0.6698, 0.7711, 0.6711, 0.118, 0.5926, 0.1201, 0.588, 0.1224, 0.5926, 0.3995, 0.6014, 0.3997, 0.5969, 0.4041, 0.5987, 0.4452, 0.6134, 0.4408, 0.6102, 0.4448, 0.608, 0.2072, 0.6174, 0.2141, 0.6202, 0.2077, 0.6239, 0.3265, 0.7872, 0.3306, 0.7831, 0.3317, 0.7912, 0.3265, 0.7872, 0.3292, 0.7803, 0.3306, 0.7831, 0.2077, 0.6239, 0.2141, 0.6202, 0.2141, 0.6278, 0.5748, 0.5524, 0.5744, 0.5464, 0.5812, 0.55, 0.4408, 0.6102, 0.4386, 0.6035, 0.4448, 0.608, 0.3306, 0.7831, 0.338, 0.7864, 0.3317, 0.7912, 0.3292, 0.7803, 0.3368, 0.7795, 0.3306, 0.7831, 0.5812, 0.55, 0.5809, 0.5422, 0.5854, 0.5456, 0.4448, 0.608, 0.4386, 0.6035, 0.4452, 0.601, 0.3317, 0.7912, 0.338, 0.7864, 0.338, 0.7924, 0.3306, 0.7831, 0.3368, 0.7795, 0.338, 0.7864, 0.6179, 0.7989, 0.6179, 0.7913, 0.6241, 0.7944, 0.5812, 0.55, 0.5744, 0.5464, 0.5809, 0.5422, 0.2546, 0.5926, 0.2484, 0.5968, 0.2478, 0.5911, 0.252, 0.5982, 0.2484, 0.5968, 0.2546, 0.5926, 0.2478, 0.6035, 0.2484, 0.5968, 0.252, 0.5982, 0.6179, 0.7913, 0.6244, 0.7891, 0.6241, 0.7944, 0.5744, 0.5464, 0.5744, 0.5398, 0.5809, 0.5422, 0.2614, 0.7983, 0.2595, 0.792, 0.2638, 0.7915, 0.2638, 0.7915, 0.2684, 0.7959, 0.2614, 0.7983, 0.02994, 0.7877, 0.03405, 0.7835, 0.0352, 0.7916, 0.3145, 0.7572, 0.3211, 0.7531, 0.3201, 0.7564, 0.3145, 0.7572, 0.3145, 0.7498, 0.3211, 0.7531, 0.2073, 0.6129, 0.2072, 0.607, 0.2139, 0.6108, 0.2595, 0.792, 0.2615, 0.7855, 0.2638, 0.7915, 0.03405, 0.7835, 0.04141, 0.7868, 0.0352, 0.7916, 0.03257, 0.7807, 0.04021, 0.7799, 0.03405, 0.7835, 0.3145, 0.7498, 0.3214, 0.7475, 0.3211, 0.7531, 0.2638, 0.7915, 0.2615, 0.7855, 0.2684, 0.7882, 0.0352, 0.7916, 0.04141, 0.7868, 0.04141, 0.7928, 0.03405, 0.7835, 0.04021, 0.7799, 0.04141, 0.7868, 0.07377, 0.7685, 0.08083, 0.7712, 0.07502, 0.7747, 0.2139, 0.6108, 0.2072, 0.607, 0.2139, 0.603, 0.05235, 0.7803, 0.04817, 0.7868, 0.04586, 0.7799, 0.05235, 0.7856, 0.04817, 0.7868, 0.05235, 0.7803, 0.05091, 0.7907, 0.04817, 0.7868, 0.05235, 0.7856, 0.08083, 0.7712, 0.08083, 0.7789, 0.07502, 0.7747, 0.2072, 0.607, 0.2074, 0.6003, 0.2139, 0.603, 0.02302, 0.9977, 0.02302, 0.8326, 0.02549, 0.8326, 0.02549, 0.9977, 0.009156, 0.6674, 0.009156, 0.5023, 0.01163, 0.5023, 0.01163, 0.6674, 0.02302, 0.8326, 0.02302, 0.6674, 0.02549, 0.6674, 0.02549, 0.8326, 0.004704, 0.5023, 0.004704, 0.6674, 0.002226, 0.6674, 0.002226, 0.5023, 0.02302, 0.6674, 0.02302, 0.5023, 0.02549, 0.5023, 0.02549, 0.6674, 0.009156, 0.8326, 0.009156, 0.6674, 0.01163, 0.6674, 0.01163, 0.8326, 0.004704, 0.6674, 0.004704, 0.8326, 0.002226, 0.8326, 0.002226, 0.6674, 0.009156, 0.9978, 0.009156, 0.8326, 0.01163, 0.8326, 0.01163, 0.9978, 0.01856, 0.8326, 0.01856, 0.9978, 0.01609, 0.9978, 0.01609, 0.8326, 0.01856, 0.6674, 0.01856, 0.8326, 0.01609, 0.8326, 0.01609, 0.6674, 0.01856, 0.5023, 0.01856, 0.6674, 0.01609, 0.6674, 0.01609, 0.5023, 0.004704, 0.8326, 0.004704, 0.9978, 0.002226, 0.9978, 0.002226, 0.8326])
me_plane.materials.append(mat_material_006)
me_plane.update()

# ---- objects
ob_farm = bpy.data.objects.new('farm', me_plane)

# ---- transforms, parenting, visibility, modifiers, constraints
ob_farm.location = (0.0, 0.0, 0.0)

# ---- collection membership
col_collection.objects.link(ob_farm)

# ---- scene / render settings (as saved in the file)
scene.frame_start = 1; scene.frame_end = 250; scene.frame_set(1)
scene.render.engine = 'CYCLES'
scene.cycles.samples = 1
scene.cycles.sampling_pattern = 'TABULATED_SOBOL'
scene.cycles.bake_type = 'DIFFUSE'
scene.eevee.ray_tracing_options.trace_max_roughness = 0.0
bpy.context.view_layer.update()

# ---- added for rendering (the .blend has no active camera and no usable light): camera, sun
cam_auto = bpy.data.cameras.new('AutoCamera')
cam_auto.lens = 50.0
cam_auto.sensor_width = 36.0
cam_auto.clip_end = 1000.0
ob_auto_camera = bpy.data.objects.new('AutoCamera', cam_auto)
scene.collection.objects.link(ob_auto_camera)
ob_auto_camera.location = (2.62314, -3.14776, 2.13171)
ob_auto_camera.rotation_euler = (1.09748, -7.21219e-08, 0.694738)
scene.camera = ob_auto_camera
light_auto_sun = bpy.data.lights.new('AutoSun', 'SUN')
light_auto_sun.energy = 3.0
light_auto_sun.angle = 0.0523599
ob_auto_sun = bpy.data.objects.new('AutoSun', light_auto_sun)
scene.collection.objects.link(ob_auto_sun)
ob_auto_sun.rotation_euler = (0.872665, 0.174533, 0.523599)
bpy.context.view_layer.update()
